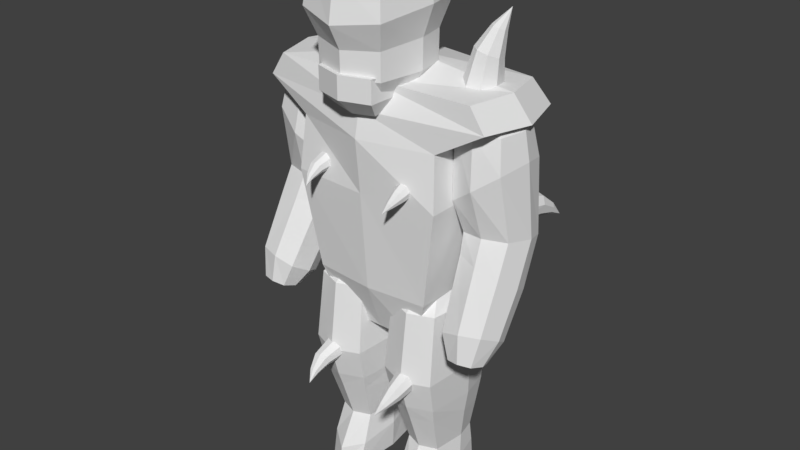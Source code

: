 # Source: belph.blend  (saved by Blender 2.79.0; exported with 4.5.12 LTS)
import bpy
from mathutils import Matrix  # noqa: F401  (used for matrix-valued properties, if any)

bpy.ops.wm.read_factory_settings(use_empty=True)
scene = bpy.context.scene
scene.name = 'Scene'

# ---- collections
col_collection_1 = bpy.data.collections.new('Collection 1'); scene.collection.children.link(col_collection_1)

# ---- materials (node trees are filled in below, after node groups)
mat_belph = bpy.data.materials.new('belph')
mat_belph.alpha_threshold = 0.0
mat_belph.use_transparent_shadow = False
mat_belph.roughness = 0.5

# ---- material node trees

# ---- world
world_world = bpy.data.worlds.new('World'); scene.world = world_world
world_world.color = (0.05088, 0.05088, 0.05088)
world_world.use_sun_shadow = False
world_world.sun_shadow_jitter_overblur = 0.0
world_world.cycles.sampling_method = 'MANUAL'

# ---- meshes
me_body = bpy.data.meshes.new('Body')
me_body.from_pydata([(-0.1613, -0.14, -0.2835), (-0.3888, -0.1808, 0.6568), (-0.1613, 0.14, -0.2835), (-0.3888, 0.1522, 0.6568), (0.1613, -0.14, -0.2835), (0.3888, -0.1808, 0.6568), (0.1613, 0.14, -0.2835), (0.3888, 0.1522, 0.6568), (-0.2742, -0.2, 0.4725), (-0.2742, 0.2, 0.4725), (0.2742, 0.2, 0.4725), (0.2742, -0.2, 0.4725), (-0.4449, -0.1808, 0.5717), (-0.4449, 0.1793, 0.5717), (0.4449, 0.1793, 0.5717), (0.4449, -0.1808, 0.5717), (0.0, 0.18, -0.2835), (0.0, 0.2, 0.6615), (0.0, -0.14, -0.2835), (0.0, -0.2, 0.6615), (0.0, -0.26, 0.4725), (0.0, 0.24, 0.4725), (0.0, -0.24, 0.567), (0.0, 0.23, 0.567), (-0.2301, 0.1907, -0.09452), (0.2301, 0.1907, -0.09452), (0.2301, -0.1907, -0.09452), (-0.2301, -0.1907, -0.09452), (0.0, 0.2307, -0.09593), (0.0, -0.2107, -0.09593), (-0.289, -0.22, 0.2741), (-0.289, 0.22, 0.2741), (0.289, 0.22, 0.2741), (0.289, -0.22, 0.2741), (0.0, 0.26, 0.2735), (0.0, -0.24, 0.2735), (0.0, 0.0, -0.3118), (-0.1613, 0.0, -0.2835), (-0.432, -0.015, 0.6615), (0.1613, 0.0, -0.2835), (0.432, -0.015, 0.6615), (0.2742, 0.0, 0.4725), (-0.2742, 0.0, 0.4725), (0.4943, 0.0, 0.567), (-0.4943, 0.0, 0.567), (0.0, 0.0, 0.7088), (-0.2301, 0.0, -0.09452), (0.2301, 0.0, -0.09452), (-0.289, 0.0, 0.2741), (0.289, 0.0, 0.2741), (0.2069, -0.1839, 0.3482), (0.2001, -0.2635, 0.3258), (0.1796, -0.1739, 0.3067), (0.1812, -0.2472, 0.3001), (0.1665, -0.1937, 0.3755), (0.1718, -0.2704, 0.3449), (0.1391, -0.1838, 0.334), (0.1528, -0.2541, 0.3192), (0.1535, -0.1767, 0.3114), (0.1629, -0.2472, 0.3042), (0.1925, -0.1909, 0.3707), (0.19, -0.2704, 0.3409), (0.2019, -0.1768, 0.3216), (0.1967, -0.2539, 0.3089), (0.1441, -0.1909, 0.3606), (0.1562, -0.2637, 0.3362), (0.1643, -0.3232, 0.2819), (0.1828, -0.2934, 0.2962), (0.1746, -0.2899, 0.2916), (0.165, -0.2899, 0.2937), (0.1596, -0.2935, 0.3017), (0.1614, -0.2986, 0.3106), (0.1696, -0.3021, 0.3153), (0.1793, -0.3021, 0.3131), (0.1846, -0.2984, 0.3052), (0.24, -0.0392, 0.6285), (0.2847, -0.02616, 0.7819), (0.2654, 0.0679, 0.6238), (0.2987, 0.04625, 0.76), (0.3349, -0.0679, 0.6109), (0.3511, -0.04625, 0.7696), (0.3604, 0.0392, 0.6062), (0.3652, 0.02616, 0.7477), (0.3183, 0.0765, 0.614), (0.335, 0.05173, 0.7492), (0.282, -0.0765, 0.6207), (0.3149, -0.05173, 0.7804), (0.2324, 0.0205, 0.6299), (0.2775, 0.01435, 0.7736), (0.368, -0.0205, 0.6048), (0.3724, -0.01435, 0.756), (0.3623, 0.06015, 0.8996), (0.3186, 0.03174, 0.8458), (0.3298, 0.0486, 0.8386), (0.349, 0.05149, 0.8329), (0.3649, 0.03798, 0.8321), (0.3688, 0.01657, 0.8365), (0.3575, -0.00029, 0.8437), (0.3384, -0.003183, 0.8494), (0.3224, 0.01033, 0.8502), (-0.2069, -0.1839, 0.3482), (-0.2001, -0.2635, 0.3258), (-0.1796, -0.1739, 0.3067), (-0.1812, -0.2472, 0.3001), (-0.1665, -0.1937, 0.3755), (-0.1718, -0.2704, 0.3449), (-0.1391, -0.1838, 0.334), (-0.1528, -0.2541, 0.3192), (-0.1535, -0.1767, 0.3114), (-0.1629, -0.2472, 0.3042), (-0.1925, -0.1909, 0.3707), (-0.19, -0.2704, 0.3409), (-0.2019, -0.1768, 0.3216), (-0.1967, -0.2539, 0.3089), (-0.1441, -0.1909, 0.3606), (-0.1562, -0.2637, 0.3362), (-0.1643, -0.3232, 0.2819), (-0.1828, -0.2934, 0.2962), (-0.1746, -0.2899, 0.2916), (-0.165, -0.2899, 0.2937), (-0.1596, -0.2935, 0.3017), (-0.1614, -0.2986, 0.3106), (-0.1696, -0.3021, 0.3153), (-0.1793, -0.3021, 0.3131), (-0.1846, -0.2984, 0.3052), (-0.24, -0.0392, 0.6285), (-0.2847, -0.02616, 0.7819), (-0.2654, 0.0679, 0.6238), (-0.2987, 0.04625, 0.76), (-0.3349, -0.0679, 0.6109), (-0.3511, -0.04625, 0.7696), (-0.3604, 0.0392, 0.6062), (-0.3652, 0.02616, 0.7477), (-0.3183, 0.0765, 0.614), (-0.335, 0.05173, 0.7492), (-0.282, -0.0765, 0.6207), (-0.3149, -0.05173, 0.7804), (-0.2324, 0.0205, 0.6299), (-0.2775, 0.01435, 0.7736), (-0.368, -0.0205, 0.6048), (-0.3724, -0.01435, 0.756), (-0.3623, 0.06015, 0.8996), (-0.3186, 0.03174, 0.8458), (-0.3298, 0.0486, 0.8386), (-0.349, 0.05149, 0.8329), (-0.3649, 0.03798, 0.8321), (-0.3688, 0.01657, 0.8365), (-0.3575, -0.00029, 0.8437), (-0.3384, -0.003183, 0.8494), (-0.3224, 0.01033, 0.8502)], [], [(44, 38, 3, 13), (23, 17, 7, 14), (43, 40, 5, 15), (22, 19, 1, 12), (4, 18, 36), (45, 38, 1, 19), (35, 20, 8, 30), (49, 41, 11, 33), (34, 21, 10, 32), (48, 42, 9, 31), (20, 22, 12, 8), (41, 43, 15, 11), (21, 23, 14, 10), (42, 44, 13, 9), (9, 13, 23, 21), (11, 15, 22, 20), (31, 9, 21, 34), (33, 11, 20, 35), (40, 45, 19, 5), (6, 39, 4, 36), (15, 5, 19, 22), (13, 3, 17, 23), (4, 26, 29, 18), (2, 24, 28, 16), (37, 46, 24, 2), (16, 28, 25, 6), (39, 47, 26, 4), (18, 29, 27, 0), (26, 33, 35, 29), (24, 31, 34, 28), (46, 48, 31, 24), (28, 34, 32, 25), (47, 49, 33, 26), (29, 35, 30, 27), (18, 0, 36), (16, 6, 36), (2, 16, 36), (0, 37, 2, 36), (25, 32, 49, 47), (27, 30, 48, 46), (6, 25, 47, 39), (0, 27, 46, 37), (7, 17, 45, 40), (8, 12, 44, 42), (10, 14, 43, 41), (30, 8, 42, 48), (32, 10, 41, 49), (17, 3, 38, 45), (14, 7, 40, 43), (12, 1, 38, 44), (62, 63, 53, 52), (58, 59, 57, 56), (64, 65, 55, 54), (60, 61, 51, 50), (53, 63, 67, 68), (59, 53, 68, 69), (54, 55, 61, 60), (52, 53, 59, 58), (61, 55, 72, 73), (55, 65, 71, 72), (56, 57, 65, 64), (50, 51, 63, 62), (67, 74, 66), (68, 67, 66), (72, 71, 66), (69, 68, 66), (65, 57, 70, 71), (51, 61, 73, 74), (63, 51, 74, 67), (57, 59, 69, 70), (73, 72, 66), (74, 73, 66), (70, 69, 66), (71, 70, 66), (87, 88, 78, 77), (83, 84, 82, 81), (89, 90, 80, 79), (85, 86, 76, 75), (78, 88, 92, 93), (84, 78, 93, 94), (79, 80, 86, 85), (77, 78, 84, 83), (86, 80, 97, 98), (80, 90, 96, 97), (81, 82, 90, 89), (75, 76, 88, 87), (92, 99, 91), (93, 92, 91), (97, 96, 91), (94, 93, 91), (90, 82, 95, 96), (76, 86, 98, 99), (88, 76, 99, 92), (82, 84, 94, 95), (98, 97, 91), (99, 98, 91), (95, 94, 91), (96, 95, 91), (112, 102, 103, 113), (108, 106, 107, 109), (114, 104, 105, 115), (110, 100, 101, 111), (103, 118, 117, 113), (109, 119, 118, 103), (104, 110, 111, 105), (102, 108, 109, 103), (111, 123, 122, 105), (105, 122, 121, 115), (106, 114, 115, 107), (100, 112, 113, 101), (117, 116, 124), (118, 116, 117), (122, 116, 121), (119, 116, 118), (115, 121, 120, 107), (101, 124, 123, 111), (113, 117, 124, 101), (107, 120, 119, 109), (123, 116, 122), (124, 116, 123), (120, 116, 119), (121, 116, 120), (137, 127, 128, 138), (133, 131, 132, 134), (139, 129, 130, 140), (135, 125, 126, 136), (128, 143, 142, 138), (134, 144, 143, 128), (129, 135, 136, 130), (127, 133, 134, 128), (136, 148, 147, 130), (130, 147, 146, 140), (131, 139, 140, 132), (125, 137, 138, 126), (142, 141, 149), (143, 141, 142), (147, 141, 146), (144, 141, 143), (140, 146, 145, 132), (126, 149, 148, 136), (138, 142, 149, 126), (132, 145, 144, 134), (148, 141, 147), (149, 141, 148), (145, 141, 144), (146, 141, 145)])
_uv = me_body.uv_layers.new(name='UVMap')
_uv.uv.foreach_set('vector', [0.004532, 0.4709, 0.04069, 0.467, 0.0497, 0.5175, 0.01671, 0.5264, 0.4585, 0.2767, 0.4585, 0.3079, 0.3283, 0.309, 0.31, 0.2805, 0.3581, 0.4827, 0.3223, 0.4764, 0.3133, 0.4261, 0.3476, 0.4254, 0.1528, 0.3734, 0.1523, 0.4054, 0.02301, 0.4017, 0.004532, 0.3747, 0.2104, 0.1022, 0.1566, 0.1015, 0.1572, 0.059, 0.1814, 0.4759, 0.04069, 0.467, 0.05305, 0.4174, 0.1834, 0.4144, 0.1541, 0.2811, 0.1532, 0.3434, 0.06159, 0.3433, 0.05784, 0.28, 0.5734, 0.5965, 0.5734, 0.6595, 0.5136, 0.6593, 0.5077, 0.5964, 0.4585, 0.1842, 0.4585, 0.2469, 0.3668, 0.2481, 0.3622, 0.1847, 0.4329, 0.5965, 0.4329, 0.6595, 0.3731, 0.6593, 0.3672, 0.5964, 0.1532, 0.3434, 0.1528, 0.3734, 0.004532, 0.3747, 0.06159, 0.3433, 0.5734, 0.6595, 0.5734, 0.7385, 0.519, 0.724, 0.5136, 0.6593, 0.4585, 0.2469, 0.4585, 0.2767, 0.31, 0.2805, 0.3668, 0.2481, 0.4329, 0.6595, 0.4329, 0.7385, 0.379, 0.724, 0.3731, 0.6593, 0.5501, 0.2481, 0.6069, 0.2805, 0.4585, 0.2767, 0.4585, 0.2469, 0.2448, 0.3459, 0.3009, 0.3789, 0.1528, 0.3734, 0.1532, 0.3434, 0.5547, 0.1847, 0.5501, 0.2481, 0.4585, 0.2469, 0.4585, 0.1842, 0.2503, 0.2827, 0.2448, 0.3459, 0.1532, 0.3434, 0.1541, 0.2811, 0.3223, 0.4764, 0.1814, 0.4759, 0.1834, 0.4144, 0.3133, 0.4261, 0.2119, 0.01762, 0.2114, 0.0599, 0.2104, 0.1022, 0.1572, 0.059, 0.3009, 0.3789, 0.2817, 0.4054, 0.1523, 0.4054, 0.1528, 0.3734, 0.6069, 0.2805, 0.5887, 0.309, 0.4585, 0.3079, 0.4585, 0.2767, 0.2104, 0.1022, 0.2324, 0.1648, 0.1557, 0.1643, 0.1566, 0.1015, 0.5138, 0.004532, 0.5358, 0.06729, 0.4585, 0.06829, 0.4585, 0.00715, 0.4329, 0.4144, 0.4329, 0.4784, 0.376, 0.4784, 0.3911, 0.4144, 0.4585, 0.00715, 0.4585, 0.06829, 0.3811, 0.06729, 0.4031, 0.004532, 0.5734, 0.4144, 0.5734, 0.4784, 0.5165, 0.4784, 0.5316, 0.4144, 0.1566, 0.1015, 0.1557, 0.1643, 0.07903, 0.1626, 0.1028, 0.1007, 0.2324, 0.1648, 0.2503, 0.2827, 0.1541, 0.2811, 0.1557, 0.1643, 0.5358, 0.06729, 0.5547, 0.1847, 0.4585, 0.1842, 0.4585, 0.06829, 0.4329, 0.4784, 0.4329, 0.5965, 0.3672, 0.5964, 0.376, 0.4784, 0.4585, 0.06829, 0.4585, 0.1842, 0.3622, 0.1847, 0.3811, 0.06729, 0.5734, 0.4784, 0.5734, 0.5965, 0.5077, 0.5964, 0.5165, 0.4784, 0.1557, 0.1643, 0.1541, 0.2811, 0.05784, 0.28, 0.07903, 0.1626, 0.1566, 0.1015, 0.1028, 0.1007, 0.1572, 0.059, 0.158, 0.004532, 0.2119, 0.01762, 0.1572, 0.059, 0.1038, 0.01609, 0.158, 0.004532, 0.1572, 0.059, 0.1028, 0.1007, 0.103, 0.05837, 0.1038, 0.01609, 0.1572, 0.059, 0.6304, 0.4784, 0.6391, 0.5964, 0.5734, 0.5965, 0.5734, 0.4784, 0.4899, 0.4784, 0.4986, 0.5964, 0.4329, 0.5965, 0.4329, 0.4784, 0.6152, 0.4144, 0.6304, 0.4784, 0.5734, 0.4784, 0.5734, 0.4144, 0.4747, 0.4144, 0.4899, 0.4784, 0.4329, 0.4784, 0.4329, 0.4144, 0.31, 0.5262, 0.1793, 0.5375, 0.1814, 0.4759, 0.3223, 0.4764, 0.4927, 0.6593, 0.4873, 0.724, 0.4329, 0.7385, 0.4329, 0.6595, 0.6332, 0.6593, 0.6274, 0.724, 0.5734, 0.7385, 0.5734, 0.6595, 0.4986, 0.5964, 0.4927, 0.6593, 0.4329, 0.6595, 0.4329, 0.5965, 0.6391, 0.5964, 0.6332, 0.6593, 0.5734, 0.6595, 0.5734, 0.5965, 0.1793, 0.5375, 0.0497, 0.5175, 0.04069, 0.467, 0.1814, 0.4759, 0.3423, 0.5373, 0.31, 0.5262, 0.3223, 0.4764, 0.3581, 0.4827, 0.01884, 0.4144, 0.05305, 0.4174, 0.04069, 0.467, 0.004532, 0.4709, 0.8229, 0.3824, 0.8004, 0.3769, 0.8026, 0.3711, 0.8246, 0.3737, 0.8636, 0.4019, 0.8638, 0.3802, 0.87, 0.3794, 0.8725, 0.4013, 0.8812, 0.3997, 0.8757, 0.3772, 0.8808, 0.3741, 0.8899, 0.3969, 0.8162, 0.3995, 0.7936, 0.3868, 0.7973, 0.382, 0.8201, 0.3911, 0.8026, 0.3711, 0.8004, 0.3769, 0.7889, 0.3713, 0.7897, 0.3682, 0.8034, 0.365, 0.8026, 0.3711, 0.7897, 0.3682, 0.79, 0.3649, 0.8899, 0.3969, 0.8808, 0.3741, 0.8856, 0.3704, 0.8983, 0.393, 0.8246, 0.3737, 0.8026, 0.3711, 0.8034, 0.365, 0.8251, 0.3647, 0.8856, 0.3704, 0.8808, 0.3741, 0.8729, 0.364, 0.8752, 0.3616, 0.8808, 0.3741, 0.8757, 0.3772, 0.8701, 0.3656, 0.8729, 0.364, 0.8725, 0.4013, 0.87, 0.3794, 0.8757, 0.3772, 0.8812, 0.3997, 0.8201, 0.3911, 0.7973, 0.382, 0.8004, 0.3769, 0.8229, 0.3824, 0.7889, 0.3713, 0.7873, 0.3741, 0.7791, 0.3647, 0.7897, 0.3682, 0.7889, 0.3713, 0.7791, 0.3647, 0.8729, 0.364, 0.8701, 0.3656, 0.8636, 0.3559, 0.79, 0.3649, 0.7897, 0.3682, 0.7791, 0.3647, 0.8757, 0.3772, 0.87, 0.3794, 0.867, 0.3665, 0.8701, 0.3656, 0.7973, 0.382, 0.7936, 0.3868, 0.7848, 0.3764, 0.7873, 0.3741, 0.8004, 0.3769, 0.7973, 0.382, 0.7873, 0.3741, 0.7889, 0.3713, 0.87, 0.3794, 0.8638, 0.3802, 0.8637, 0.3668, 0.867, 0.3665, 0.8752, 0.3616, 0.8729, 0.364, 0.8636, 0.3559, 0.7873, 0.3741, 0.7848, 0.3764, 0.7791, 0.3647, 0.867, 0.3665, 0.8637, 0.3668, 0.8636, 0.3559, 0.8701, 0.3656, 0.867, 0.3665, 0.8636, 0.3559, 0.4069, 0.3528, 0.4528, 0.3642, 0.4484, 0.3759, 0.4036, 0.3707, 0.3567, 0.8368, 0.3562, 0.8811, 0.3436, 0.8827, 0.3385, 0.8379, 0.3206, 0.8411, 0.332, 0.8871, 0.3215, 0.8934, 0.3029, 0.8468, 0.4207, 0.3181, 0.4667, 0.344, 0.4591, 0.3538, 0.4126, 0.3352, 0.4484, 0.3759, 0.4528, 0.3642, 0.4764, 0.3755, 0.4747, 0.3819, 0.4468, 0.3885, 0.4484, 0.3759, 0.4747, 0.3819, 0.4741, 0.3886, 0.3029, 0.8468, 0.3215, 0.8934, 0.3117, 0.901, 0.2859, 0.855, 0.4036, 0.3707, 0.4484, 0.3759, 0.4468, 0.3885, 0.4025, 0.3889, 0.3117, 0.901, 0.3215, 0.8934, 0.3376, 0.914, 0.333, 0.9189, 0.3215, 0.8934, 0.332, 0.8871, 0.3433, 0.9107, 0.3376, 0.914, 0.3385, 0.8379, 0.3436, 0.8827, 0.332, 0.8871, 0.3206, 0.8411, 0.4126, 0.3352, 0.4591, 0.3538, 0.4528, 0.3642, 0.4069, 0.3528, 0.4764, 0.3755, 0.4797, 0.3699, 0.4963, 0.3889, 0.4747, 0.3819, 0.4764, 0.3755, 0.4963, 0.3889, 0.3376, 0.914, 0.3433, 0.9107, 0.3567, 0.9306, 0.4741, 0.3886, 0.4747, 0.3819, 0.4963, 0.3889, 0.332, 0.8871, 0.3436, 0.8827, 0.3496, 0.909, 0.3433, 0.9107, 0.4591, 0.3538, 0.4667, 0.344, 0.4846, 0.3652, 0.4797, 0.3699, 0.4528, 0.3642, 0.4591, 0.3538, 0.4797, 0.3699, 0.4764, 0.3755, 0.3436, 0.8827, 0.3562, 0.8811, 0.3564, 0.9084, 0.3496, 0.909, 0.333, 0.9189, 0.3376, 0.914, 0.3567, 0.9306, 0.4797, 0.3699, 0.4846, 0.3652, 0.4963, 0.3889, 0.3496, 0.909, 0.3564, 0.9084, 0.3567, 0.9306, 0.3433, 0.9107, 0.3496, 0.909, 0.3567, 0.9306, 0.8229, 0.3824, 0.8246, 0.3737, 0.8026, 0.3711, 0.8004, 0.3769, 0.8636, 0.4019, 0.8725, 0.4013, 0.87, 0.3794, 0.8638, 0.3802, 0.8812, 0.3997, 0.8899, 0.3969, 0.8808, 0.3741, 0.8757, 0.3772, 0.8162, 0.3995, 0.8201, 0.3911, 0.7973, 0.382, 0.7936, 0.3868, 0.8026, 0.3711, 0.7897, 0.3682, 0.7889, 0.3713, 0.8004, 0.3769, 0.8034, 0.365, 0.79, 0.3649, 0.7897, 0.3682, 0.8026, 0.3711, 0.8899, 0.3969, 0.8983, 0.393, 0.8856, 0.3704, 0.8808, 0.3741, 0.8246, 0.3737, 0.8251, 0.3647, 0.8034, 0.365, 0.8026, 0.3711, 0.8856, 0.3704, 0.8752, 0.3616, 0.8729, 0.364, 0.8808, 0.3741, 0.8808, 0.3741, 0.8729, 0.364, 0.8701, 0.3656, 0.8757, 0.3772, 0.8725, 0.4013, 0.8812, 0.3997, 0.8757, 0.3772, 0.87, 0.3794, 0.8201, 0.3911, 0.8229, 0.3824, 0.8004, 0.3769, 0.7973, 0.382, 0.7889, 0.3713, 0.7791, 0.3647, 0.7873, 0.3741, 0.7897, 0.3682, 0.7791, 0.3647, 0.7889, 0.3713, 0.8729, 0.364, 0.8636, 0.3559, 0.8701, 0.3656, 0.79, 0.3649, 0.7791, 0.3647, 0.7897, 0.3682, 0.8757, 0.3772, 0.8701, 0.3656, 0.867, 0.3665, 0.87, 0.3794, 0.7973, 0.382, 0.7873, 0.3741, 0.7848, 0.3764, 0.7936, 0.3868, 0.8004, 0.3769, 0.7889, 0.3713, 0.7873, 0.3741, 0.7973, 0.382, 0.87, 0.3794, 0.867, 0.3665, 0.8637, 0.3668, 0.8638, 0.3802, 0.8752, 0.3616, 0.8636, 0.3559, 0.8729, 0.364, 0.7873, 0.3741, 0.7791, 0.3647, 0.7848, 0.3764, 0.867, 0.3665, 0.8636, 0.3559, 0.8637, 0.3668, 0.8701, 0.3656, 0.8636, 0.3559, 0.867, 0.3665, 0.4069, 0.3528, 0.4036, 0.3707, 0.4484, 0.3759, 0.4528, 0.3642, 0.3567, 0.8368, 0.3385, 0.8379, 0.3436, 0.8827, 0.3562, 0.8811, 0.3206, 0.8411, 0.3029, 0.8468, 0.3215, 0.8934, 0.332, 0.8871, 0.4207, 0.3181, 0.4126, 0.3352, 0.4591, 0.3538, 0.4667, 0.344, 0.4484, 0.3759, 0.4747, 0.3819, 0.4764, 0.3755, 0.4528, 0.3642, 0.4468, 0.3885, 0.4741, 0.3886, 0.4747, 0.3819, 0.4484, 0.3759, 0.3029, 0.8468, 0.2859, 0.855, 0.3117, 0.901, 0.3215, 0.8934, 0.4036, 0.3707, 0.4025, 0.3889, 0.4468, 0.3885, 0.4484, 0.3759, 0.3117, 0.901, 0.333, 0.9189, 0.3376, 0.914, 0.3215, 0.8934, 0.3215, 0.8934, 0.3376, 0.914, 0.3433, 0.9107, 0.332, 0.8871, 0.3385, 0.8379, 0.3206, 0.8411, 0.332, 0.8871, 0.3436, 0.8827, 0.4126, 0.3352, 0.4069, 0.3528, 0.4528, 0.3642, 0.4591, 0.3538, 0.4764, 0.3755, 0.4963, 0.3889, 0.4797, 0.3699, 0.4747, 0.3819, 0.4963, 0.3889, 0.4764, 0.3755, 0.3376, 0.914, 0.3567, 0.9306, 0.3433, 0.9107, 0.4741, 0.3886, 0.4963, 0.3889, 0.4747, 0.3819, 0.332, 0.8871, 0.3433, 0.9107, 0.3496, 0.909, 0.3436, 0.8827, 0.4591, 0.3538, 0.4797, 0.3699, 0.4846, 0.3652, 0.4667, 0.344, 0.4528, 0.3642, 0.4764, 0.3755, 0.4797, 0.3699, 0.4591, 0.3538, 0.3436, 0.8827, 0.3496, 0.909, 0.3564, 0.9084, 0.3562, 0.8811, 0.333, 0.9189, 0.3567, 0.9306, 0.3376, 0.914, 0.4797, 0.3699, 0.4963, 0.3889, 0.4846, 0.3652, 0.3496, 0.909, 0.3567, 0.9306, 0.3564, 0.9084, 0.3433, 0.9107, 0.3567, 0.9306, 0.3496, 0.909])
me_body.materials.append(mat_belph)
me_body.use_remesh_preserve_volume = False
me_body.use_remesh_preserve_attributes = False
me_body.use_mirror_vertex_groups = False
me_body.update()
me_armrightupper = bpy.data.meshes.new('ArmRightUpper')
me_armrightupper.from_pydata([(0.05304, -0.05913, 0.04635), (0.05304, 0.03613, 0.04635), (-0.04457, -0.05913, 0.05532), (-0.04457, 0.03613, 0.05532), (0.004236, 0.06334, 0.05084), (0.004236, -0.07274, 0.05084), (0.06524, -0.004698, 0.04523), (-0.05677, -0.004698, 0.05644), (0.006777, 4.417e-11, 0.08134), (0.08616, -0.101, -0.0407), (0.08616, 0.07243, -0.0407), (-0.09158, 0.07243, -0.02437), (-0.09158, -0.101, -0.02437), (-0.002711, -0.1258, -0.03253), (-0.002711, 0.122, -0.03253), (-0.1138, -0.001905, -0.02233), (0.1084, -0.001905, -0.04274), (0.0533, 0.09123, -0.4292), (-0.1235, 0.09123, -0.413), (-0.1208, -0.07797, -0.3813), (-0.03207, -0.1021, -0.3849), (-0.03584, 0.1396, -0.4302), (-0.1444, 0.01871, -0.3974), (0.07653, 0.01871, -0.4177), (0.05594, -0.07797, -0.3975), (0.07027, -0.1225, -0.2729), (0.07027, 0.09104, -0.2729), (-0.1096, 0.09104, -0.1406), (-0.1096, -0.1225, -0.1406), (-0.01969, -0.153, -0.2068), (-0.01969, 0.152, -0.2068), (-0.1321, -0.0004739, -0.1241), (0.09276, -0.0004738, -0.2894), (-0.03396, 0.01871, -0.4381), (0.02161, 0.0755, -0.3155), (-0.01495, 0.2044, -0.3472), (0.0007941, 0.05626, -0.3964), (-0.02646, 0.1755, -0.3993), (-0.05606, 0.06459, -0.2912), (-0.06932, 0.1968, -0.3302), (-0.07687, 0.04536, -0.372), (-0.08082, 0.1678, -0.3822), (-0.0425, 0.04669, -0.4015), (-0.0561, 0.1654, -0.4019), (-0.01277, 0.07416, -0.286), (-0.03967, 0.2068, -0.3276), (0.02784, 0.06822, -0.3612), (-0.009055, 0.1916, -0.3769), (-0.08311, 0.05263, -0.3264), (-0.08672, 0.1807, -0.3525), (-0.07846, 0.2925, -0.4297), (-0.0427, 0.2507, -0.4004), (-0.0519, 0.2422, -0.4122), (-0.06757, 0.2369, -0.4136), (-0.08063, 0.2382, -0.4032), (-0.08375, 0.2449, -0.3875), (-0.07455, 0.2535, -0.3757), (-0.05888, 0.2588, -0.3743), (-0.04582, 0.2575, -0.3847)], [], [(16, 10, 1, 6), (14, 11, 3, 4), (15, 12, 2, 7), (13, 9, 0, 5), (8, 5, 0, 6), (7, 2, 5, 8), (12, 13, 5, 2), (10, 14, 4, 1), (3, 7, 8, 4), (4, 8, 6, 1), (11, 15, 7, 3), (9, 16, 6, 0), (25, 32, 16, 9), (27, 31, 15, 11), (26, 30, 14, 10), (28, 29, 13, 12), (29, 25, 9, 13), (31, 28, 12, 15), (30, 27, 11, 14), (32, 26, 10, 16), (23, 17, 26, 32), (21, 18, 27, 30), (22, 19, 28, 31), (20, 24, 25, 29), (19, 20, 29, 28), (17, 21, 30, 26), (18, 22, 31, 27), (24, 23, 32, 25), (22, 33, 20, 19), (21, 33, 22, 18), (17, 23, 33, 21), (20, 33, 23, 24), (46, 36, 37, 47), (42, 40, 41, 43), (48, 38, 39, 49), (44, 34, 35, 45), (37, 52, 51, 47), (43, 53, 52, 37), (38, 44, 45, 39), (36, 42, 43, 37), (45, 57, 56, 39), (39, 56, 55, 49), (40, 48, 49, 41), (34, 46, 47, 35), (51, 50, 58), (52, 50, 51), (56, 50, 55), (53, 50, 52), (49, 55, 54, 41), (35, 58, 57, 45), (47, 51, 58, 35), (41, 54, 53, 43), (57, 50, 56), (58, 50, 57), (54, 50, 53), (55, 50, 54)])
_uv = me_armrightupper.uv_layers.new(name='UVMap')
_uv.uv.foreach_set('vector', [0.7409, 0.2215, 0.7152, 0.2075, 0.6972, 0.2426, 0.7116, 0.2527, 0.681, 0.1959, 0.6449, 0.1925, 0.6474, 0.232, 0.6726, 0.2353, 0.1399, 0.6996, 0.1102, 0.6796, 0.09667, 0.7062, 0.1062, 0.7225, 0.08286, 0.6758, 0.05557, 0.6769, 0.06609, 0.7048, 0.08151, 0.703, 0.08048, 0.7252, 0.08151, 0.703, 0.06609, 0.7048, 0.05491, 0.7203, 0.1062, 0.7225, 0.09667, 0.7062, 0.08151, 0.703, 0.08048, 0.7252, 0.1102, 0.6796, 0.08286, 0.6758, 0.08151, 0.703, 0.09667, 0.7062, 0.7152, 0.2075, 0.681, 0.1959, 0.6726, 0.2353, 0.6972, 0.2426, 0.1012, 0.739, 0.1062, 0.7225, 0.08048, 0.7252, 0.07943, 0.7495, 0.07943, 0.7495, 0.08048, 0.7252, 0.05491, 0.7203, 0.05853, 0.7372, 0.6449, 0.1925, 0.616, 0.1954, 0.6303, 0.2354, 0.6474, 0.232, 0.05557, 0.6769, 0.02244, 0.6936, 0.05491, 0.7203, 0.06609, 0.7048, 0.04922, 0.6062, 0.006632, 0.6003, 0.02244, 0.6936, 0.05557, 0.6769, 0.6514, 0.1508, 0.616, 0.1506, 0.616, 0.1954, 0.6449, 0.1925, 0.7358, 0.13, 0.6941, 0.1411, 0.681, 0.1959, 0.7152, 0.2075, 0.1153, 0.6438, 0.0836, 0.6243, 0.08286, 0.6758, 0.1102, 0.6796, 0.0836, 0.6243, 0.04922, 0.6062, 0.05557, 0.6769, 0.08286, 0.6758, 0.1598, 0.6582, 0.1153, 0.6438, 0.1102, 0.6796, 0.1399, 0.6996, 0.6941, 0.1411, 0.6514, 0.1508, 0.6449, 0.1925, 0.681, 0.1959, 0.7701, 0.1267, 0.7358, 0.13, 0.7152, 0.2075, 0.7409, 0.2215, 0.7569, 0.07157, 0.7303, 0.08347, 0.7358, 0.13, 0.7701, 0.1267, 0.7073, 0.08574, 0.6841, 0.07712, 0.6514, 0.1508, 0.6941, 0.1411, 0.1615, 0.5466, 0.1234, 0.5555, 0.1153, 0.6438, 0.1598, 0.6582, 0.08357, 0.5574, 0.04256, 0.5573, 0.04922, 0.6062, 0.0836, 0.6243, 0.1234, 0.5555, 0.08357, 0.5574, 0.0836, 0.6243, 0.1153, 0.6438, 0.7303, 0.08347, 0.7073, 0.08574, 0.6941, 0.1411, 0.7358, 0.13, 0.6841, 0.07712, 0.6637, 0.05728, 0.616, 0.1506, 0.6514, 0.1508, 0.04256, 0.5573, 0.004532, 0.5466, 0.006632, 0.6003, 0.04922, 0.6062, 0.6637, 0.05728, 0.7123, 0.05471, 0.7188, 0.004532, 0.6738, 0.0129, 0.7073, 0.08574, 0.7123, 0.05471, 0.6637, 0.05728, 0.6841, 0.07712, 0.7303, 0.08347, 0.7569, 0.07157, 0.7123, 0.05471, 0.7073, 0.08574, 0.7188, 0.004532, 0.7123, 0.05471, 0.7569, 0.07157, 0.76, 0.02549, 0.8675, 0.314, 0.8645, 0.3303, 0.9053, 0.335, 0.9093, 0.3244, 0.8636, 0.209, 0.8645, 0.2255, 0.9053, 0.2209, 0.9038, 0.2094, 0.8675, 0.2418, 0.8727, 0.2579, 0.915, 0.241, 0.9093, 0.2315, 0.8801, 0.2824, 0.8727, 0.298, 0.915, 0.3149, 0.9219, 0.306, 0.9053, 0.335, 0.9292, 0.3404, 0.9308, 0.3347, 0.9093, 0.3244, 0.9038, 0.3464, 0.9287, 0.3465, 0.9292, 0.3404, 0.9053, 0.335, 0.8727, 0.2579, 0.8801, 0.2734, 0.9219, 0.2499, 0.915, 0.241, 0.8645, 0.3303, 0.8636, 0.3468, 0.9038, 0.3464, 0.9053, 0.335, 0.9219, 0.2499, 0.9382, 0.2305, 0.9337, 0.2263, 0.915, 0.241, 0.915, 0.241, 0.9337, 0.2263, 0.9308, 0.2212, 0.9093, 0.2315, 0.8645, 0.2255, 0.8675, 0.2418, 0.9093, 0.2315, 0.9053, 0.2209, 0.8727, 0.298, 0.8675, 0.314, 0.9093, 0.3244, 0.915, 0.3149, 0.9308, 0.3347, 0.9488, 0.3468, 0.9337, 0.3295, 0.9292, 0.3404, 0.9488, 0.3468, 0.9308, 0.3347, 0.9337, 0.2263, 0.9488, 0.209, 0.9308, 0.2212, 0.9287, 0.3465, 0.9488, 0.3468, 0.9292, 0.3404, 0.9093, 0.2315, 0.9308, 0.2212, 0.9292, 0.2154, 0.9053, 0.2209, 0.915, 0.3149, 0.9337, 0.3295, 0.9382, 0.3253, 0.9219, 0.306, 0.9093, 0.3244, 0.9308, 0.3347, 0.9337, 0.3295, 0.915, 0.3149, 0.9053, 0.2209, 0.9292, 0.2154, 0.9287, 0.2093, 0.9038, 0.2094, 0.9382, 0.2305, 0.9488, 0.209, 0.9337, 0.2263, 0.9337, 0.3295, 0.9488, 0.3468, 0.9382, 0.3253, 0.9292, 0.2154, 0.9488, 0.209, 0.9287, 0.2093, 0.9308, 0.2212, 0.9488, 0.209, 0.9292, 0.2154])
me_armrightupper.materials.append(mat_belph)
me_armrightupper.use_remesh_preserve_volume = False
me_armrightupper.use_remesh_preserve_attributes = False
me_armrightupper.use_mirror_vertex_groups = False
me_armrightupper.update()
me_armrightlower = bpy.data.meshes.new('ArmRightLower')
me_armrightlower.from_pydata([(0.04928, -0.2332, -0.2851), (0.04359, -0.1075, -0.3534), (-0.09766, -0.2242, -0.2567), (-0.1034, -0.09846, -0.3251), (-0.03151, -0.06706, -0.3588), (-0.02338, -0.2466, -0.2612), (0.06439, -0.1625, -0.3277), (-0.1193, -0.1512, -0.2922), (0.0857, 0.09123, -0.021), (-0.09107, 0.09123, -0.004757), (-0.08843, -0.07797, 0.02694), (0.00033, -0.1021, 0.02335), (-0.003443, 0.1396, -0.02193), (-0.112, 0.01871, 0.01086), (0.1089, 0.01871, -0.009441), (0.08834, -0.07797, 0.0107), (0.07128, 0.03893, -0.1364), (-0.1002, 0.007692, -0.1719), (-0.09357, -0.1386, -0.09239), (-0.006885, -0.1439, -0.06325), (-0.01635, 0.06512, -0.1769), (-0.1188, -0.05893, -0.1423), (0.09556, -0.01988, -0.09782), (0.07791, -0.1074, -0.05682), (0.02505, -0.197, -0.3881), (0.01448, -0.2464, -0.3711), (-0.03501, -0.1352, -0.4034), (0.01246, -0.1599, -0.3992), (-0.09218, -0.1969, -0.3787), (-0.08132, -0.1599, -0.3916), (-0.03213, -0.2587, -0.3634), (-0.07931, -0.2463, -0.3636), (-0.03358, -0.2012, -0.3926), (0.06058, 0.0456, 0.05785), (0.04897, 0.08186, 0.05207), (0.004397, 0.106, 0.05161), (-0.03942, 0.08186, 0.06019), (-0.0499, 0.0456, 0.068), (-0.0381, -0.002742, 0.07604), (0.006283, -0.01483, 0.07425), (0.05029, -0.002742, 0.06792), (0.00534, 0.05351, 0.0817)], [], [(1, 27, 26, 4), (2, 31, 30, 5), (4, 26, 29, 3), (5, 30, 25, 0), (22, 16, 8, 14), (20, 17, 9, 12), (21, 18, 10, 13), (19, 23, 15, 11), (18, 19, 11, 10), (16, 20, 12, 8), (17, 21, 13, 9), (23, 22, 14, 15), (0, 6, 22, 23), (3, 7, 21, 17), (1, 4, 20, 16), (2, 5, 19, 18), (5, 0, 23, 19), (7, 2, 18, 21), (4, 3, 17, 20), (6, 1, 16, 22), (32, 30, 31, 28), (24, 25, 30, 32), (27, 24, 32, 26), (26, 32, 28, 29), (7, 28, 31, 2), (0, 25, 24, 6), (6, 24, 27, 1), (3, 29, 28, 7), (13, 37, 36, 9), (9, 36, 35, 12), (15, 40, 39, 11), (12, 35, 34, 8), (37, 38, 39, 41), (39, 40, 33, 41), (34, 35, 41, 33), (35, 36, 37, 41), (11, 39, 38, 10), (10, 38, 37, 13), (8, 34, 33, 14), (14, 33, 40, 15)])
_uv = me_armrightlower.uv_layers.new(name='UVMap')
_uv.uv.foreach_set('vector', [0.7561, 0.466, 0.7545, 0.4354, 0.7296, 0.434, 0.7235, 0.4654, 0.7431, 0.7387, 0.7303, 0.7121, 0.718, 0.7144, 0.7197, 0.7405, 0.7235, 0.4654, 0.7296, 0.434, 0.7066, 0.4245, 0.6912, 0.4602, 0.7197, 0.7405, 0.718, 0.7144, 0.7054, 0.7137, 0.6969, 0.7374, 0.7685, 0.5753, 0.7419, 0.5594, 0.7248, 0.5947, 0.7443, 0.613, 0.7108, 0.5409, 0.6768, 0.5274, 0.6798, 0.5843, 0.7038, 0.5853, 0.7903, 0.789, 0.7544, 0.7997, 0.7597, 0.8508, 0.7975, 0.8563, 0.7211, 0.8131, 0.6859, 0.8232, 0.6843, 0.8515, 0.7217, 0.8497, 0.7544, 0.7997, 0.7211, 0.8131, 0.7217, 0.8497, 0.7597, 0.8508, 0.7419, 0.5594, 0.7108, 0.5409, 0.7038, 0.5853, 0.7248, 0.5947, 0.6768, 0.5274, 0.6482, 0.5229, 0.6524, 0.5944, 0.6798, 0.5843, 0.6859, 0.8232, 0.6508, 0.8197, 0.6482, 0.8563, 0.6843, 0.8515, 0.6969, 0.7374, 0.6706, 0.7227, 0.6508, 0.8197, 0.6859, 0.8232, 0.6912, 0.4602, 0.6671, 0.4516, 0.6482, 0.5229, 0.6768, 0.5274, 0.7561, 0.466, 0.7235, 0.4654, 0.7108, 0.5409, 0.7419, 0.5594, 0.7431, 0.7387, 0.7197, 0.7405, 0.7211, 0.8131, 0.7544, 0.7997, 0.7197, 0.7405, 0.6969, 0.7374, 0.6859, 0.8232, 0.7211, 0.8131, 0.7683, 0.7238, 0.7431, 0.7387, 0.7544, 0.7997, 0.7903, 0.789, 0.7235, 0.4654, 0.6912, 0.4602, 0.6768, 0.5274, 0.7108, 0.5409, 0.7815, 0.4642, 0.7561, 0.466, 0.7419, 0.5594, 0.7685, 0.5753, 0.7168, 0.6968, 0.718, 0.7144, 0.7303, 0.7121, 0.7397, 0.699, 0.6945, 0.7011, 0.7054, 0.7137, 0.718, 0.7144, 0.7168, 0.6968, 0.6969, 0.6855, 0.6945, 0.7011, 0.7168, 0.6968, 0.716, 0.6737, 0.716, 0.6737, 0.7168, 0.6968, 0.7397, 0.699, 0.736, 0.6838, 0.7683, 0.7238, 0.7397, 0.699, 0.7303, 0.7121, 0.7431, 0.7387, 0.6969, 0.7374, 0.7054, 0.7137, 0.6945, 0.7011, 0.6706, 0.7227, 0.7815, 0.4642, 0.7709, 0.4307, 0.7545, 0.4354, 0.7561, 0.466, 0.6912, 0.4602, 0.7066, 0.4245, 0.6924, 0.4144, 0.6671, 0.4516, 0.6524, 0.5944, 0.6838, 0.6074, 0.6904, 0.601, 0.6798, 0.5843, 0.6798, 0.5843, 0.6904, 0.601, 0.7008, 0.6, 0.7038, 0.5853, 0.7324, 0.6564, 0.7099, 0.627, 0.6951, 0.6283, 0.6877, 0.6646, 0.7038, 0.5853, 0.7008, 0.6, 0.7097, 0.6051, 0.7248, 0.5947, 0.6838, 0.6074, 0.6815, 0.6216, 0.6951, 0.6283, 0.698, 0.6116, 0.6951, 0.6283, 0.7099, 0.627, 0.7131, 0.6133, 0.698, 0.6116, 0.7097, 0.6051, 0.7008, 0.6, 0.698, 0.6116, 0.7131, 0.6133, 0.7008, 0.6, 0.6904, 0.601, 0.6838, 0.6074, 0.698, 0.6116, 0.6877, 0.6646, 0.6951, 0.6283, 0.6815, 0.6216, 0.6482, 0.6409, 0.6482, 0.6409, 0.6815, 0.6216, 0.6838, 0.6074, 0.6524, 0.5944, 0.7248, 0.5947, 0.7097, 0.6051, 0.7131, 0.6133, 0.7443, 0.613, 0.7443, 0.613, 0.7131, 0.6133, 0.7099, 0.627, 0.7324, 0.6564])
me_armrightlower.materials.append(mat_belph)
me_armrightlower.use_remesh_preserve_volume = False
me_armrightlower.use_remesh_preserve_attributes = False
me_armrightlower.use_mirror_vertex_groups = False
me_armrightlower.update()
me_legright = bpy.data.meshes.new('LegRight')
me_legright.from_pydata([(-0.06718, 0.1261, -0.8033), (-0.09331, 0.1261, 1.408e-08), (-0.06718, -0.1619, -0.8033), (-0.09331, -0.1619, 1.408e-08), (0.06718, 0.1261, -0.8033), (0.09331, 0.1261, 1.408e-08), (0.06718, -0.1619, -0.8033), (0.09331, -0.1619, 1.408e-08), (-1.341e-08, -0.1979, -0.8033), (-1.341e-08, -0.1979, 1.408e-08), (-4.023e-08, 0.1621, -0.8033), (-4.023e-08, 0.1621, 1.408e-08), (-0.08398, 0.01409, -0.8033), (-0.1166, 0.01409, 1.408e-08), (0.08398, 0.01409, -0.8033), (0.1166, 0.01409, 1.408e-08), (-2.682e-08, 0.01409, -0.8033), (-0.09331, 0.1261, -0.3873), (-0.09331, -0.1619, -0.3873), (0.09331, -0.1619, -0.3873), (0.09331, 0.1261, -0.3873), (-4.023e-08, 0.1621, -0.3873), (-1.341e-08, -0.1979, -0.3873), (0.1166, 0.01409, -0.3873), (-0.1166, 0.01409, -0.3873), (-0.08398, -0.1447, -0.4487), (0.08398, -0.1447, -0.4487), (0.08398, 0.1106, -0.4841), (-4.023e-08, 0.1425, -0.4885), (-1.341e-08, -0.1766, -0.4442), (0.105, 0.01136, -0.4703), (-0.105, 0.01136, -0.4703), (-0.08398, 0.1106, -0.4841), (-0.1026, 0.1234, -0.2405), (-0.1026, -0.1923, -0.2613), (0.1026, -0.1923, -0.2613), (0.1026, 0.1234, -0.2405), (-4.023e-08, 0.1629, -0.2379), (-1.341e-08, -0.2317, -0.264), (0.1283, 0.0007049, -0.2486), (-0.1283, 0.0007049, -0.2486), (-0.07305, -0.1389, -0.7123), (0.07305, -0.1389, -0.7123), (0.07305, 0.1055, -0.6718), (-4.023e-08, 0.136, -0.6667), (-1.341e-08, -0.1934, -0.7362), (0.09132, 0.01045, -0.6875), (-0.09132, 0.01045, -0.6875), (-0.07305, 0.1055, -0.6718), (-0.06599, 0.1025, -0.5989), (-0.06599, -0.09709, -0.6029), (0.06599, -0.09709, -0.6029), (0.06599, 0.1025, -0.5989), (-4.023e-08, 0.1274, -0.5984), (-1.341e-08, -0.122, -0.6034), (0.08248, 0.02489, -0.6005), (-0.08248, 0.02489, -0.6005), (-0.06998, 0.005504, 0.04637), (-0.05599, -0.09971, 0.05362), (-2.682e-08, -0.1212, 0.0551), (0.05599, -0.09971, 0.05362), (0.06998, 0.005504, 0.04637), (0.05599, 0.07243, 0.04176), (-2.682e-08, 0.09395, 0.04028), (-0.05599, 0.07243, 0.04176), (-2.682e-08, 0.0009608, 0.06903), (-0.0458, -0.1786, -0.2532), (-0.03693, -0.282, -0.2822), (-0.01029, -0.1657, -0.3071), (-0.01235, -0.2609, -0.3156), (0.006751, -0.1914, -0.2177), (-0.0001473, -0.291, -0.2574), (0.04226, -0.1785, -0.2716), (0.02443, -0.2699, -0.2908), (0.0236, -0.1693, -0.3009), (0.01131, -0.2609, -0.3104), (-0.02714, -0.1878, -0.2239), (-0.02381, -0.291, -0.2626), (-0.03931, -0.1694, -0.2877), (-0.03253, -0.2695, -0.3042), (0.03577, -0.1877, -0.2371), (0.02003, -0.2823, -0.2688), (0.009514, -0.3595, -0.3392), (-0.01448, -0.3208, -0.3207), (-0.003822, -0.3163, -0.3267), (0.008682, -0.3162, -0.3239), (0.01562, -0.321, -0.3136), (0.01329, -0.3276, -0.302), (0.002629, -0.3322, -0.2959), (-0.009875, -0.3322, -0.2987), (-0.01681, -0.3274, -0.309)], [], [(40, 34, 3, 13), (38, 35, 7, 9), (39, 36, 5, 15), (37, 33, 1, 11), (16, 10, 4, 14), (11, 63, 62, 5), (5, 62, 61, 15), (12, 0, 10, 16), (36, 37, 11, 5), (34, 38, 9, 3), (2, 12, 16, 8), (13, 57, 64, 1), (15, 61, 60, 7), (8, 16, 14, 6), (35, 39, 15, 7), (33, 40, 13, 1), (32, 31, 24, 17), (26, 30, 23, 19), (25, 29, 22, 18), (27, 28, 21, 20), (28, 32, 17, 21), (30, 27, 20, 23), (29, 26, 19, 22), (31, 25, 18, 24), (56, 50, 25, 31), (54, 51, 26, 29), (55, 52, 27, 30), (53, 49, 32, 28), (52, 53, 28, 27), (50, 54, 29, 25), (51, 55, 30, 26), (49, 56, 31, 32), (17, 24, 40, 33), (19, 23, 39, 35), (18, 22, 38, 34), (20, 21, 37, 36), (21, 17, 33, 37), (23, 20, 36, 39), (22, 19, 35, 38), (24, 18, 34, 40), (0, 12, 47, 48), (6, 14, 46, 42), (2, 8, 45, 41), (4, 10, 44, 43), (10, 0, 48, 44), (14, 4, 43, 46), (8, 6, 42, 45), (12, 2, 41, 47), (48, 47, 56, 49), (42, 46, 55, 51), (41, 45, 54, 50), (43, 44, 53, 52), (44, 48, 49, 53), (46, 43, 52, 55), (45, 42, 51, 54), (47, 41, 50, 56), (65, 63, 64, 57), (61, 62, 63, 65), (60, 61, 65, 59), (59, 65, 57, 58), (9, 59, 58, 3), (3, 58, 57, 13), (1, 64, 63, 11), (7, 60, 59, 9), (78, 68, 69, 79), (74, 72, 73, 75), (80, 70, 71, 81), (76, 66, 67, 77), (69, 84, 83, 79), (75, 85, 84, 69), (70, 76, 77, 71), (68, 74, 75, 69), (77, 89, 88, 71), (71, 88, 87, 81), (72, 80, 81, 73), (66, 78, 79, 67), (83, 82, 90), (84, 82, 83), (88, 82, 87), (85, 82, 84), (81, 87, 86, 73), (67, 90, 89, 77), (79, 83, 90, 67), (73, 86, 85, 75), (89, 82, 88), (90, 82, 89), (86, 82, 85), (87, 82, 86)])
_uv = me_legright.uv_layers.new(name='UVMap')
_uv.uv.foreach_set('vector', [0.2282, 0.7276, 0.1706, 0.7205, 0.1759, 0.8036, 0.2283, 0.8037, 0.8184, 0.1943, 0.7823, 0.197, 0.7945, 0.2777, 0.8239, 0.2697, 0.8448, 0.8519, 0.8068, 0.8541, 0.8066, 0.93, 0.8399, 0.9278, 0.3217, 0.7293, 0.2859, 0.7287, 0.2901, 0.8047, 0.3217, 0.8002, 0.4302, 0.9164, 0.4741, 0.9211, 0.4658, 0.8978, 0.4331, 0.8887, 0.3217, 0.8002, 0.3217, 0.8237, 0.3422, 0.8277, 0.3533, 0.8047, 0.8066, 0.93, 0.8211, 0.9497, 0.8418, 0.9484, 0.8399, 0.9278, 0.4272, 0.9441, 0.4611, 0.9421, 0.4741, 0.9211, 0.4302, 0.9164, 0.3576, 0.7287, 0.3217, 0.7293, 0.3217, 0.8002, 0.3533, 0.8047, 0.8545, 0.1918, 0.8184, 0.1943, 0.8239, 0.2697, 0.854, 0.2734, 0.3756, 0.933, 0.4272, 0.9441, 0.4302, 0.9164, 0.3672, 0.9097, 0.2283, 0.8037, 0.225, 0.8242, 0.2456, 0.8268, 0.2613, 0.808, 0.8399, 0.9278, 0.8418, 0.9484, 0.8735, 0.953, 0.8921, 0.931, 0.3672, 0.9097, 0.4302, 0.9164, 0.4331, 0.8887, 0.3803, 0.8887, 0.9028, 0.8484, 0.8448, 0.8519, 0.8399, 0.9278, 0.8921, 0.931, 0.2659, 0.7322, 0.2282, 0.7276, 0.2283, 0.8037, 0.2613, 0.808, 0.2662, 0.6541, 0.2355, 0.6576, 0.2348, 0.6842, 0.2692, 0.6853, 0.8896, 0.7879, 0.842, 0.7815, 0.841, 0.8081, 0.8944, 0.8079, 0.844, 0.1292, 0.8141, 0.1352, 0.8155, 0.1548, 0.8486, 0.1496, 0.3517, 0.6507, 0.3217, 0.6504, 0.3217, 0.6828, 0.3543, 0.6822, 0.3217, 0.6504, 0.2917, 0.6507, 0.2892, 0.6822, 0.3217, 0.6828, 0.842, 0.7815, 0.8116, 0.7761, 0.8066, 0.807, 0.841, 0.8081, 0.8141, 0.1352, 0.7835, 0.1336, 0.782, 0.1545, 0.8155, 0.1548, 0.2355, 0.6576, 0.1876, 0.661, 0.1815, 0.6806, 0.2348, 0.6842, 0.242, 0.6153, 0.2045, 0.612, 0.1876, 0.661, 0.2355, 0.6576, 0.8097, 0.07586, 0.7836, 0.0784, 0.7835, 0.1336, 0.8141, 0.1352, 0.8382, 0.7389, 0.8138, 0.7389, 0.8116, 0.7761, 0.842, 0.7815, 0.3217, 0.614, 0.2979, 0.6139, 0.2917, 0.6507, 0.3217, 0.6504, 0.3455, 0.6139, 0.3217, 0.614, 0.3217, 0.6504, 0.3517, 0.6507, 0.836, 0.07458, 0.8097, 0.07586, 0.8141, 0.1352, 0.844, 0.1292, 0.8758, 0.738, 0.8382, 0.7389, 0.842, 0.7815, 0.8896, 0.7879, 0.2663, 0.6169, 0.242, 0.6153, 0.2355, 0.6576, 0.2662, 0.6541, 0.2692, 0.6853, 0.2348, 0.6842, 0.2282, 0.7276, 0.2659, 0.7322, 0.8944, 0.8079, 0.841, 0.8081, 0.8448, 0.8519, 0.9028, 0.8484, 0.8486, 0.1496, 0.8155, 0.1548, 0.8184, 0.1943, 0.8545, 0.1918, 0.3543, 0.6822, 0.3217, 0.6828, 0.3217, 0.7293, 0.3576, 0.7287, 0.3217, 0.6828, 0.2892, 0.6822, 0.2859, 0.7287, 0.3217, 0.7293, 0.841, 0.8081, 0.8066, 0.807, 0.8068, 0.8541, 0.8448, 0.8519, 0.8155, 0.1548, 0.782, 0.1545, 0.7823, 0.197, 0.8184, 0.1943, 0.2348, 0.6842, 0.1815, 0.6806, 0.1706, 0.7205, 0.2282, 0.7276, 0.2768, 0.5523, 0.2428, 0.5503, 0.2392, 0.587, 0.268, 0.5936, 0.8949, 0.6737, 0.8416, 0.674, 0.8427, 0.7108, 0.888, 0.7027, 0.8303, 0.004532, 0.8046, 0.004532, 0.8061, 0.02535, 0.8343, 0.03518, 0.3465, 0.5484, 0.3217, 0.5466, 0.3217, 0.5913, 0.3482, 0.5907, 0.3217, 0.5466, 0.2969, 0.5484, 0.2952, 0.5907, 0.3217, 0.5913, 0.8416, 0.674, 0.8075, 0.6738, 0.8136, 0.7156, 0.8427, 0.7108, 0.8046, 0.004532, 0.7791, 0.008255, 0.7795, 0.03917, 0.8061, 0.02535, 0.2428, 0.5503, 0.1896, 0.5466, 0.1946, 0.576, 0.2392, 0.587, 0.268, 0.5936, 0.2392, 0.587, 0.242, 0.6153, 0.2663, 0.6169, 0.888, 0.7027, 0.8427, 0.7108, 0.8382, 0.7389, 0.8758, 0.738, 0.8343, 0.03518, 0.8061, 0.02535, 0.8097, 0.07586, 0.836, 0.07458, 0.3482, 0.5907, 0.3217, 0.5913, 0.3217, 0.614, 0.3455, 0.6139, 0.3217, 0.5913, 0.2952, 0.5907, 0.2979, 0.6139, 0.3217, 0.614, 0.8427, 0.7108, 0.8136, 0.7156, 0.8138, 0.7389, 0.8382, 0.7389, 0.8061, 0.02535, 0.7795, 0.03917, 0.7836, 0.0784, 0.8097, 0.07586, 0.2392, 0.587, 0.1946, 0.576, 0.2045, 0.612, 0.242, 0.6153, 0.8281, 0.3284, 0.8301, 0.3557, 0.8476, 0.3481, 0.8509, 0.3285, 0.8057, 0.3318, 0.8117, 0.3507, 0.8301, 0.3557, 0.8281, 0.3284, 0.8084, 0.3014, 0.8057, 0.3318, 0.8281, 0.3284, 0.8257, 0.2951, 0.8257, 0.2951, 0.8281, 0.3284, 0.8509, 0.3285, 0.8438, 0.2989, 0.8239, 0.2697, 0.8257, 0.2951, 0.8438, 0.2989, 0.854, 0.2734, 0.1759, 0.8036, 0.1931, 0.8268, 0.225, 0.8242, 0.2283, 0.8037, 0.2901, 0.8047, 0.3013, 0.8277, 0.3217, 0.8237, 0.3217, 0.8002, 0.7945, 0.2777, 0.8084, 0.3014, 0.8257, 0.2951, 0.8239, 0.2697, 0.6303, 0.7705, 0.6324, 0.7591, 0.6038, 0.7558, 0.601, 0.7633, 0.6331, 0.8468, 0.6324, 0.8352, 0.6038, 0.8384, 0.6049, 0.8465, 0.6303, 0.8238, 0.6267, 0.8125, 0.597, 0.8244, 0.601, 0.831, 0.6215, 0.7926, 0.6267, 0.7818, 0.597, 0.7699, 0.5922, 0.7761, 0.6038, 0.7558, 0.5871, 0.752, 0.586, 0.7561, 0.601, 0.7633, 0.6049, 0.7478, 0.5875, 0.7478, 0.5871, 0.752, 0.6038, 0.7558, 0.6267, 0.8125, 0.6215, 0.8017, 0.5922, 0.8181, 0.597, 0.8244, 0.6324, 0.7591, 0.6331, 0.7475, 0.6049, 0.7478, 0.6038, 0.7558, 0.5922, 0.8181, 0.5808, 0.8317, 0.584, 0.8346, 0.597, 0.8244, 0.597, 0.8244, 0.584, 0.8346, 0.586, 0.8382, 0.601, 0.831, 0.6324, 0.8352, 0.6303, 0.8238, 0.601, 0.831, 0.6038, 0.8384, 0.6267, 0.7818, 0.6303, 0.7705, 0.601, 0.7633, 0.597, 0.7699, 0.586, 0.7561, 0.5734, 0.7475, 0.584, 0.7597, 0.5871, 0.752, 0.5734, 0.7475, 0.586, 0.7561, 0.584, 0.8346, 0.5734, 0.8468, 0.586, 0.8382, 0.5875, 0.7478, 0.5734, 0.7475, 0.5871, 0.752, 0.601, 0.831, 0.586, 0.8382, 0.5871, 0.8423, 0.6038, 0.8384, 0.597, 0.7699, 0.584, 0.7597, 0.5808, 0.7626, 0.5922, 0.7761, 0.601, 0.7633, 0.586, 0.7561, 0.584, 0.7597, 0.597, 0.7699, 0.6038, 0.8384, 0.5871, 0.8423, 0.5875, 0.8465, 0.6049, 0.8465, 0.5808, 0.8317, 0.5734, 0.8468, 0.584, 0.8346, 0.584, 0.7597, 0.5734, 0.7475, 0.5808, 0.7626, 0.5871, 0.8423, 0.5734, 0.8468, 0.5875, 0.8465, 0.586, 0.8382, 0.5734, 0.8468, 0.5871, 0.8423])
me_legright.materials.append(mat_belph)
me_legright.use_remesh_preserve_volume = False
me_legright.use_remesh_preserve_attributes = False
me_legright.use_mirror_vertex_groups = False
me_legright.update()
me_head = bpy.data.meshes.new('Head')
me_head.from_pydata([(-0.08435, -0.1689, -0.08316), (-0.1034, -0.1916, 0.3704), (-0.08435, 0.0185, -0.08316), (-0.1034, 0.03827, 0.3704), (0.08435, -0.1689, -0.08316), (0.1034, -0.1916, 0.3704), (0.08435, 0.0185, -0.08316), (0.1034, 0.03827, 0.3704), (0.0, 0.0278, -0.08316), (0.0, 0.0607, 0.3889), (0.0, -0.1968, -0.08316), (0.0, -0.2388, 0.3889), (-0.1011, -0.05607, -0.08316), (-0.1348, -0.05112, 0.3704), (0.1011, -0.05607, -0.08316), (0.1348, -0.05112, 0.3704), (0.0, -0.05112, 0.4106), (0.0, -0.05607, -0.08316), (-0.1406, -0.2343, 0.3239), (-0.1406, 0.0781, 0.3239), (0.1406, 0.0781, 0.3239), (0.1406, -0.2343, 0.3239), (0.0, -0.2808, 0.3239), (0.0, 0.0936, 0.3239), (0.1685, -0.04618, 0.3239), (-0.1685, -0.04618, 0.3239), (-0.1571, 0.09602, 0.2214), (0.1571, 0.09602, 0.2214), (0.1571, -0.2532, 0.1996), (0.0, -0.3052, 0.1779), (5.723e-27, 0.1116, 0.2415), (0.1883, -0.0429, 0.2214), (-0.1883, -0.0429, 0.2214), (-0.1571, -0.2532, 0.1996), (-0.1272, 0.06367, 0.003805), (0.1272, 0.06367, 0.003805), (0.1272, -0.2191, 0.003805), (0.0, -0.2612, 0.003805), (0.0, 0.0777, 0.003805), (0.1525, -0.04882, 0.003805), (-0.1525, -0.04882, 0.003805), (-0.1272, -0.2191, 0.003805), (-0.128, -0.2199, 0.1024), (-0.128, 0.06445, 0.1122), (0.128, 0.06445, 0.1122), (0.128, -0.2199, 0.1024), (0.0, -0.2623, 0.09259), (2.575e-27, 0.07776, 0.1212), (0.1534, -0.04868, 0.1122), (-0.1534, -0.04868, 0.1122)], [], [(25, 13, 3, 19), (23, 9, 7, 20), (24, 15, 5, 21), (22, 11, 1, 18), (17, 14, 4, 10), (16, 13, 1, 11), (15, 16, 11, 5), (12, 17, 10, 0), (21, 5, 11, 22), (19, 3, 9, 23), (2, 8, 17, 12), (7, 9, 16, 15), (9, 3, 13, 16), (8, 6, 14, 17), (20, 7, 15, 24), (18, 1, 13, 25), (33, 18, 25, 32), (27, 20, 24, 31), (26, 19, 23, 30), (28, 21, 22, 29), (29, 22, 18, 33), (31, 24, 21, 28), (30, 23, 20, 27), (32, 25, 19, 26), (49, 32, 26, 43), (47, 30, 27, 44), (48, 31, 28, 45), (46, 29, 33, 42), (45, 28, 29, 46), (43, 26, 30, 47), (44, 27, 31, 48), (42, 33, 32, 49), (0, 41, 40, 12), (6, 35, 39, 14), (2, 34, 38, 8), (4, 36, 37, 10), (10, 37, 41, 0), (14, 39, 36, 4), (8, 38, 35, 6), (12, 40, 34, 2), (41, 42, 49, 40), (35, 44, 48, 39), (34, 43, 47, 38), (36, 45, 46, 37), (37, 46, 42, 41), (39, 48, 45, 36), (38, 47, 44, 35), (40, 49, 43, 34)])
_uv = me_head.uv_layers.new(name='UVMap')
_uv.uv.foreach_set('vector', [0.5351, 0.8261, 0.5579, 0.8247, 0.564, 0.8609, 0.5376, 0.8738, 0.929, 0.1713, 0.929, 0.1999, 0.8844, 0.1967, 0.87, 0.172, 0.08293, 0.9266, 0.08145, 0.9494, 0.02669, 0.9556, 0.01167, 0.9298, 0.8575, 0.585, 0.8575, 0.6143, 0.8102, 0.6157, 0.7977, 0.5891, 0.3517, 0.3493, 0.3934, 0.3534, 0.3824, 0.3946, 0.3465, 0.4016, 0.6698, 0.327, 0.616, 0.3067, 0.6473, 0.2618, 0.6951, 0.2618, 0.7231, 0.3483, 0.6698, 0.327, 0.6951, 0.2618, 0.7303, 0.2941, 0.31, 0.3451, 0.3517, 0.3493, 0.3465, 0.4016, 0.3127, 0.3877, 0.9172, 0.5891, 0.9047, 0.6157, 0.8575, 0.6143, 0.8575, 0.585, 0.988, 0.172, 0.9737, 0.1967, 0.929, 0.1999, 0.929, 0.1713, 0.3196, 0.3181, 0.3548, 0.3181, 0.3517, 0.3493, 0.31, 0.3451, 0.6984, 0.3751, 0.6545, 0.3661, 0.6698, 0.327, 0.7231, 0.3483, 0.6545, 0.3661, 0.6162, 0.3431, 0.616, 0.3067, 0.6698, 0.327, 0.3548, 0.3181, 0.3893, 0.325, 0.3934, 0.3534, 0.3517, 0.3493, 0.1306, 0.9293, 0.1176, 0.9556, 0.08145, 0.9494, 0.08293, 0.9266, 0.5385, 0.7548, 0.5643, 0.77, 0.5579, 0.8247, 0.5351, 0.8261, 0.4872, 0.7475, 0.5385, 0.7548, 0.5351, 0.8261, 0.4951, 0.827, 0.1366, 0.887, 0.1306, 0.9293, 0.08293, 0.9266, 0.08394, 0.8866, 0.9945, 0.1303, 0.988, 0.172, 0.929, 0.1713, 0.929, 0.1382, 0.9244, 0.5385, 0.9172, 0.5891, 0.8575, 0.585, 0.8575, 0.5294, 0.8575, 0.5294, 0.8575, 0.585, 0.7977, 0.5891, 0.7906, 0.5385, 0.08394, 0.8866, 0.08293, 0.9266, 0.01167, 0.9298, 0.004532, 0.8784, 0.929, 0.1382, 0.929, 0.1713, 0.87, 0.172, 0.8636, 0.1303, 0.4951, 0.827, 0.5351, 0.8261, 0.5376, 0.8738, 0.4953, 0.8796, 0.4528, 0.8256, 0.4951, 0.827, 0.4953, 0.8796, 0.4514, 0.8736, 0.929, 0.09148, 0.929, 0.1382, 0.8636, 0.1303, 0.8699, 0.08676, 0.08271, 0.8443, 0.08394, 0.8866, 0.004532, 0.8784, 0.01101, 0.8385, 0.8575, 0.4957, 0.8575, 0.5294, 0.7906, 0.5385, 0.7961, 0.4977, 0.9188, 0.4977, 0.9244, 0.5385, 0.8575, 0.5294, 0.8575, 0.4957, 0.9881, 0.08676, 0.9945, 0.1303, 0.929, 0.1382, 0.929, 0.09148, 0.1307, 0.8431, 0.1366, 0.887, 0.08394, 0.8866, 0.08271, 0.8443, 0.4473, 0.7539, 0.4872, 0.7475, 0.4951, 0.827, 0.4528, 0.8256, 0.3672, 0.7785, 0.4074, 0.7602, 0.4106, 0.8242, 0.3704, 0.822, 0.1087, 0.7588, 0.1248, 0.7992, 0.08148, 0.8021, 0.07935, 0.7618, 0.9643, 0.004532, 0.9817, 0.04321, 0.929, 0.04471, 0.929, 0.005943, 0.8959, 0.4144, 0.9133, 0.457, 0.8575, 0.4619, 0.8575, 0.4196, 0.8575, 0.4196, 0.8575, 0.4619, 0.8017, 0.457, 0.8191, 0.4144, 0.07935, 0.7618, 0.08148, 0.8021, 0.0175, 0.7986, 0.03594, 0.7585, 0.929, 0.005943, 0.929, 0.04471, 0.8763, 0.04321, 0.8937, 0.004532, 0.3704, 0.822, 0.4106, 0.8242, 0.4075, 0.8676, 0.3672, 0.8513, 0.4074, 0.7602, 0.4473, 0.7539, 0.4528, 0.8256, 0.4106, 0.8242, 0.1248, 0.7992, 0.1307, 0.8431, 0.08271, 0.8443, 0.08148, 0.8021, 0.9817, 0.04321, 0.9881, 0.08676, 0.929, 0.09148, 0.929, 0.04471, 0.9133, 0.457, 0.9188, 0.4977, 0.8575, 0.4957, 0.8575, 0.4619, 0.8575, 0.4619, 0.8575, 0.4957, 0.7961, 0.4977, 0.8017, 0.457, 0.08148, 0.8021, 0.08271, 0.8443, 0.01101, 0.8385, 0.0175, 0.7986, 0.929, 0.04471, 0.929, 0.09148, 0.8699, 0.08676, 0.8763, 0.04321, 0.4106, 0.8242, 0.4528, 0.8256, 0.4514, 0.8736, 0.4075, 0.8676])
me_head.materials.append(mat_belph)
me_head.use_remesh_preserve_volume = False
me_head.use_remesh_preserve_attributes = False
me_head.use_mirror_vertex_groups = False
me_head.update()
me_mouth = bpy.data.meshes.new('Mouth')
me_mouth.from_pydata([(-0.1089, -0.2026, -0.06529), (-0.1089, -0.2026, 0.01787), (-0.08709, 0.01376, -0.06669), (-0.1089, 0.01376, 0.01647), (0.1089, -0.2026, -0.06529), (0.1089, -0.2026, 0.01787), (0.08709, 0.01376, -0.06669), (0.1089, 0.01376, 0.01647), (-2.027e-10, 0.04736, -0.06669), (-1.192e-10, 0.04736, 0.01647), (-1.192e-10, -0.2362, -0.06529), (-1.192e-10, -0.2362, 0.01787), (-0.1089, -0.07744, -0.06669), (-0.1361, -0.07744, 0.01647), (0.1089, -0.07744, -0.06669), (0.1361, -0.07744, 0.01647), (-1.192e-10, -0.07744, 0.01647), (-0.0762, -0.08144, -0.1198), (-0.0762, -0.148, -0.1251), (4.177e-10, 0.01079, -0.1148), (-0.06096, -0.01268, -0.1161), (0.0762, -0.08144, -0.1198), (0.06096, -0.01268, -0.1161), (6.563e-10, -0.1715, -0.1265), (0.0762, -0.148, -0.1251), (6.517e-10, -0.08144, -0.1349)], [], [(12, 13, 3, 2), (8, 9, 7, 6), (14, 15, 5, 4), (10, 11, 1, 0), (12, 2, 20, 17), (16, 13, 1, 11), (15, 16, 11, 5), (0, 12, 17, 18), (4, 5, 11, 10), (2, 3, 9, 8), (14, 4, 24, 21), (7, 9, 16, 15), (9, 3, 13, 16), (2, 8, 19, 20), (6, 7, 15, 14), (0, 1, 13, 12), (25, 21, 24, 23), (17, 25, 23, 18), (20, 19, 25, 17), (19, 22, 21, 25), (6, 14, 21, 22), (10, 0, 18, 23), (8, 6, 22, 19), (4, 10, 23, 24)])
_uv = me_mouth.uv_layers.new(name='UVMap')
_uv.uv.foreach_set('vector', [0.9585, 0.7083, 0.9599, 0.6737, 0.9955, 0.6789, 0.9934, 0.7129, 0.5528, 0.3503, 0.5528, 0.3181, 0.6002, 0.3201, 0.59, 0.353, 0.5318, 0.917, 0.5311, 0.9517, 0.4832, 0.9475, 0.4852, 0.9147, 0.7004, 0.9373, 0.6996, 0.974, 0.6461, 0.9705, 0.6486, 0.933, 0.9585, 0.7083, 0.9934, 0.7129, 0.9836, 0.7353, 0.9571, 0.7333, 0.2208, 0.8929, 0.1664, 0.8778, 0.1898, 0.8358, 0.2366, 0.8358, 0.2752, 0.908, 0.2208, 0.8929, 0.2366, 0.8358, 0.2768, 0.86, 0.9118, 0.7078, 0.9585, 0.7083, 0.9571, 0.7333, 0.9322, 0.7351, 0.7525, 0.9326, 0.7548, 0.9719, 0.6996, 0.974, 0.7004, 0.9373, 0.5156, 0.353, 0.5054, 0.3201, 0.5528, 0.3181, 0.5528, 0.3503, 0.5318, 0.917, 0.4852, 0.9147, 0.5072, 0.8887, 0.532, 0.8921, 0.2552, 0.9378, 0.2083, 0.9378, 0.2208, 0.8929, 0.2752, 0.908, 0.2083, 0.9378, 0.1682, 0.9136, 0.1664, 0.8778, 0.2208, 0.8929, 0.5156, 0.353, 0.5528, 0.3503, 0.5528, 0.3727, 0.5254, 0.3768, 0.5669, 0.9146, 0.5669, 0.9487, 0.5311, 0.9517, 0.5318, 0.917, 0.9118, 0.7078, 0.9118, 0.6749, 0.9599, 0.6737, 0.9585, 0.7083, 0.9455, 0.7764, 0.9457, 0.8083, 0.9205, 0.8079, 0.9118, 0.7761, 0.9462, 0.7444, 0.9455, 0.7764, 0.9118, 0.7761, 0.921, 0.7444, 0.972, 0.7511, 0.9806, 0.7766, 0.9455, 0.7764, 0.9462, 0.7444, 0.9806, 0.7766, 0.9716, 0.802, 0.9457, 0.8083, 0.9455, 0.7764, 0.5669, 0.9146, 0.5318, 0.917, 0.532, 0.8921, 0.5585, 0.8916, 0.7004, 0.9373, 0.6486, 0.933, 0.662, 0.8948, 0.7003, 0.8998, 0.5528, 0.3503, 0.59, 0.353, 0.5801, 0.3768, 0.5528, 0.3727, 0.7525, 0.9326, 0.7004, 0.9373, 0.7003, 0.8998, 0.7386, 0.8944])
me_mouth.materials.append(mat_belph)
me_mouth.use_remesh_preserve_volume = False
me_mouth.use_remesh_preserve_attributes = False
me_mouth.use_mirror_vertex_groups = False
me_mouth.update()
me_legleft = bpy.data.meshes.new('LegLeft')
me_legleft.from_pydata([(0.06718, 0.1261, -0.8033), (0.09331, 0.1261, 1.408e-08), (0.06718, -0.1619, -0.8033), (0.09331, -0.1619, 1.408e-08), (-0.06718, 0.1261, -0.8033), (-0.09331, 0.1261, 1.408e-08), (-0.06718, -0.1619, -0.8033), (-0.09331, -0.1619, 1.408e-08), (1.341e-08, -0.1979, -0.8033), (1.341e-08, -0.1979, 1.408e-08), (4.023e-08, 0.1621, -0.8033), (4.023e-08, 0.1621, 1.408e-08), (0.08398, 0.01409, -0.8033), (0.1166, 0.01409, 1.408e-08), (-0.08398, 0.01409, -0.8033), (-0.1166, 0.01409, 1.408e-08), (2.682e-08, 0.01409, -0.8033), (0.09331, 0.1261, -0.3873), (0.09331, -0.1619, -0.3873), (-0.09331, -0.1619, -0.3873), (-0.09331, 0.1261, -0.3873), (4.023e-08, 0.1621, -0.3873), (1.341e-08, -0.1979, -0.3873), (-0.1166, 0.01409, -0.3873), (0.1166, 0.01409, -0.3873), (0.08398, -0.1447, -0.4487), (-0.08398, -0.1447, -0.4487), (-0.08398, 0.1106, -0.4841), (4.023e-08, 0.1425, -0.4885), (1.341e-08, -0.1766, -0.4442), (-0.105, 0.01136, -0.4703), (0.105, 0.01136, -0.4703), (0.08398, 0.1106, -0.4841), (0.1026, 0.1234, -0.2405), (0.1026, -0.1923, -0.2613), (-0.1026, -0.1923, -0.2613), (-0.1026, 0.1234, -0.2405), (4.023e-08, 0.1629, -0.2379), (1.341e-08, -0.2317, -0.264), (-0.1283, 0.0007049, -0.2486), (0.1283, 0.0007049, -0.2486), (0.07305, -0.1389, -0.7123), (-0.07305, -0.1389, -0.7123), (-0.07305, 0.1055, -0.6718), (4.023e-08, 0.136, -0.6667), (1.341e-08, -0.1934, -0.7362), (-0.09132, 0.01045, -0.6875), (0.09132, 0.01045, -0.6875), (0.07305, 0.1055, -0.6718), (0.06599, 0.1025, -0.5989), (0.06599, -0.09709, -0.6029), (-0.06599, -0.09709, -0.6029), (-0.06599, 0.1025, -0.5989), (4.023e-08, 0.1274, -0.5984), (1.341e-08, -0.122, -0.6034), (-0.08248, 0.02489, -0.6005), (0.08248, 0.02489, -0.6005), (0.06998, 0.005504, 0.04637), (0.05599, -0.09971, 0.05362), (2.682e-08, -0.1212, 0.0551), (-0.05599, -0.09971, 0.05362), (-0.06998, 0.005504, 0.04637), (-0.05599, 0.07243, 0.04176), (2.682e-08, 0.09395, 0.04028), (0.05599, 0.07243, 0.04176), (2.682e-08, 0.0009608, 0.06903), (0.0458, -0.1786, -0.2532), (0.03693, -0.282, -0.2822), (0.01029, -0.1657, -0.3071), (0.01235, -0.2609, -0.3156), (-0.006751, -0.1914, -0.2177), (0.0001473, -0.291, -0.2574), (-0.04226, -0.1785, -0.2716), (-0.02443, -0.2699, -0.2908), (-0.0236, -0.1693, -0.3009), (-0.01131, -0.2609, -0.3104), (0.02714, -0.1878, -0.2239), (0.02381, -0.291, -0.2626), (0.03931, -0.1694, -0.2877), (0.03253, -0.2695, -0.3042), (-0.03577, -0.1877, -0.2371), (-0.02003, -0.2823, -0.2688), (-0.009514, -0.3595, -0.3392), (0.01448, -0.3208, -0.3207), (0.003822, -0.3163, -0.3267), (-0.008682, -0.3162, -0.3239), (-0.01562, -0.321, -0.3136), (-0.01329, -0.3276, -0.302), (-0.002629, -0.3322, -0.2959), (0.009875, -0.3322, -0.2987), (0.01681, -0.3274, -0.309)], [], [(40, 13, 3, 34), (38, 9, 7, 35), (39, 15, 5, 36), (37, 11, 1, 33), (16, 14, 4, 10), (11, 5, 62, 63), (5, 15, 61, 62), (12, 16, 10, 0), (36, 5, 11, 37), (34, 3, 9, 38), (2, 8, 16, 12), (13, 1, 64, 57), (15, 7, 60, 61), (8, 6, 14, 16), (35, 7, 15, 39), (33, 1, 13, 40), (32, 17, 24, 31), (26, 19, 23, 30), (25, 18, 22, 29), (27, 20, 21, 28), (28, 21, 17, 32), (30, 23, 20, 27), (29, 22, 19, 26), (31, 24, 18, 25), (56, 31, 25, 50), (54, 29, 26, 51), (55, 30, 27, 52), (53, 28, 32, 49), (52, 27, 28, 53), (50, 25, 29, 54), (51, 26, 30, 55), (49, 32, 31, 56), (17, 33, 40, 24), (19, 35, 39, 23), (18, 34, 38, 22), (20, 36, 37, 21), (21, 37, 33, 17), (23, 39, 36, 20), (22, 38, 35, 19), (24, 40, 34, 18), (0, 48, 47, 12), (6, 42, 46, 14), (2, 41, 45, 8), (4, 43, 44, 10), (10, 44, 48, 0), (14, 46, 43, 4), (8, 45, 42, 6), (12, 47, 41, 2), (48, 49, 56, 47), (42, 51, 55, 46), (41, 50, 54, 45), (43, 52, 53, 44), (44, 53, 49, 48), (46, 55, 52, 43), (45, 54, 51, 42), (47, 56, 50, 41), (65, 57, 64, 63), (61, 65, 63, 62), (60, 59, 65, 61), (59, 58, 57, 65), (9, 3, 58, 59), (3, 13, 57, 58), (1, 11, 63, 64), (7, 9, 59, 60), (78, 79, 69, 68), (74, 75, 73, 72), (80, 81, 71, 70), (76, 77, 67, 66), (69, 79, 83, 84), (75, 69, 84, 85), (70, 71, 77, 76), (68, 69, 75, 74), (77, 71, 88, 89), (71, 81, 87, 88), (72, 73, 81, 80), (66, 67, 79, 78), (83, 90, 82), (84, 83, 82), (88, 87, 82), (85, 84, 82), (81, 73, 86, 87), (67, 77, 89, 90), (79, 67, 90, 83), (73, 75, 85, 86), (89, 88, 82), (90, 89, 82), (86, 85, 82), (87, 86, 82)])
_uv = me_legleft.uv_layers.new(name='UVMap')
_uv.uv.foreach_set('vector', [0.2282, 0.7276, 0.2283, 0.8037, 0.1759, 0.8036, 0.1706, 0.7205, 0.8184, 0.1943, 0.8239, 0.2697, 0.7945, 0.2777, 0.7823, 0.197, 0.8448, 0.8519, 0.8399, 0.9278, 0.8066, 0.93, 0.8068, 0.8541, 0.3217, 0.7293, 0.3217, 0.8002, 0.2901, 0.8047, 0.2859, 0.7287, 0.4302, 0.9164, 0.4331, 0.8887, 0.4658, 0.8978, 0.4741, 0.9211, 0.3217, 0.8002, 0.3533, 0.8047, 0.3422, 0.8277, 0.3217, 0.8237, 0.8066, 0.93, 0.8399, 0.9278, 0.8418, 0.9484, 0.8211, 0.9497, 0.4272, 0.9441, 0.4302, 0.9164, 0.4741, 0.9211, 0.4611, 0.9421, 0.3576, 0.7287, 0.3533, 0.8047, 0.3217, 0.8002, 0.3217, 0.7293, 0.8545, 0.1918, 0.854, 0.2734, 0.8239, 0.2697, 0.8184, 0.1943, 0.3756, 0.933, 0.3672, 0.9097, 0.4302, 0.9164, 0.4272, 0.9441, 0.2283, 0.8037, 0.2613, 0.808, 0.2456, 0.8268, 0.225, 0.8242, 0.8399, 0.9278, 0.8921, 0.931, 0.8735, 0.953, 0.8418, 0.9484, 0.3672, 0.9097, 0.3803, 0.8887, 0.4331, 0.8887, 0.4302, 0.9164, 0.9028, 0.8484, 0.8921, 0.931, 0.8399, 0.9278, 0.8448, 0.8519, 0.2659, 0.7322, 0.2613, 0.808, 0.2283, 0.8037, 0.2282, 0.7276, 0.2662, 0.6541, 0.2692, 0.6853, 0.2348, 0.6842, 0.2355, 0.6576, 0.8896, 0.7879, 0.8944, 0.8079, 0.841, 0.8081, 0.842, 0.7815, 0.844, 0.1292, 0.8486, 0.1496, 0.8155, 0.1548, 0.8141, 0.1352, 0.3517, 0.6507, 0.3543, 0.6822, 0.3217, 0.6828, 0.3217, 0.6504, 0.3217, 0.6504, 0.3217, 0.6828, 0.2892, 0.6822, 0.2917, 0.6507, 0.842, 0.7815, 0.841, 0.8081, 0.8066, 0.807, 0.8116, 0.7761, 0.8141, 0.1352, 0.8155, 0.1548, 0.782, 0.1545, 0.7835, 0.1336, 0.2355, 0.6576, 0.2348, 0.6842, 0.1815, 0.6806, 0.1876, 0.661, 0.242, 0.6153, 0.2355, 0.6576, 0.1876, 0.661, 0.2045, 0.612, 0.8097, 0.07586, 0.8141, 0.1352, 0.7835, 0.1336, 0.7836, 0.0784, 0.8382, 0.7389, 0.842, 0.7815, 0.8116, 0.7761, 0.8138, 0.7389, 0.3217, 0.614, 0.3217, 0.6504, 0.2917, 0.6507, 0.2979, 0.6139, 0.3455, 0.6139, 0.3517, 0.6507, 0.3217, 0.6504, 0.3217, 0.614, 0.836, 0.07458, 0.844, 0.1292, 0.8141, 0.1352, 0.8097, 0.07586, 0.8758, 0.738, 0.8896, 0.7879, 0.842, 0.7815, 0.8382, 0.7389, 0.2663, 0.6169, 0.2662, 0.6541, 0.2355, 0.6576, 0.242, 0.6153, 0.2692, 0.6853, 0.2659, 0.7322, 0.2282, 0.7276, 0.2348, 0.6842, 0.8944, 0.8079, 0.9028, 0.8484, 0.8448, 0.8519, 0.841, 0.8081, 0.8486, 0.1496, 0.8545, 0.1918, 0.8184, 0.1943, 0.8155, 0.1548, 0.3543, 0.6822, 0.3576, 0.7287, 0.3217, 0.7293, 0.3217, 0.6828, 0.3217, 0.6828, 0.3217, 0.7293, 0.2859, 0.7287, 0.2892, 0.6822, 0.841, 0.8081, 0.8448, 0.8519, 0.8068, 0.8541, 0.8066, 0.807, 0.8155, 0.1548, 0.8184, 0.1943, 0.7823, 0.197, 0.782, 0.1545, 0.2348, 0.6842, 0.2282, 0.7276, 0.1706, 0.7205, 0.1815, 0.6806, 0.2768, 0.5523, 0.268, 0.5936, 0.2392, 0.587, 0.2428, 0.5503, 0.8949, 0.6737, 0.888, 0.7027, 0.8427, 0.7108, 0.8416, 0.674, 0.8303, 0.004532, 0.8343, 0.03518, 0.8061, 0.02535, 0.8046, 0.004532, 0.3465, 0.5484, 0.3482, 0.5907, 0.3217, 0.5913, 0.3217, 0.5466, 0.3217, 0.5466, 0.3217, 0.5913, 0.2952, 0.5907, 0.2969, 0.5484, 0.8416, 0.674, 0.8427, 0.7108, 0.8136, 0.7156, 0.8075, 0.6738, 0.8046, 0.004532, 0.8061, 0.02535, 0.7795, 0.03917, 0.7791, 0.008255, 0.2428, 0.5503, 0.2392, 0.587, 0.1946, 0.576, 0.1896, 0.5466, 0.268, 0.5936, 0.2663, 0.6169, 0.242, 0.6153, 0.2392, 0.587, 0.888, 0.7027, 0.8758, 0.738, 0.8382, 0.7389, 0.8427, 0.7108, 0.8343, 0.03518, 0.836, 0.07458, 0.8097, 0.07586, 0.8061, 0.02535, 0.3482, 0.5907, 0.3455, 0.6139, 0.3217, 0.614, 0.3217, 0.5913, 0.3217, 0.5913, 0.3217, 0.614, 0.2979, 0.6139, 0.2952, 0.5907, 0.8427, 0.7108, 0.8382, 0.7389, 0.8138, 0.7389, 0.8136, 0.7156, 0.8061, 0.02535, 0.8097, 0.07586, 0.7836, 0.0784, 0.7795, 0.03917, 0.2392, 0.587, 0.242, 0.6153, 0.2045, 0.612, 0.1946, 0.576, 0.8281, 0.3284, 0.8509, 0.3285, 0.8476, 0.3481, 0.8301, 0.3557, 0.8057, 0.3318, 0.8281, 0.3284, 0.8301, 0.3557, 0.8117, 0.3507, 0.8084, 0.3014, 0.8257, 0.2951, 0.8281, 0.3284, 0.8057, 0.3318, 0.8257, 0.2951, 0.8438, 0.2989, 0.8509, 0.3285, 0.8281, 0.3284, 0.8239, 0.2697, 0.854, 0.2734, 0.8438, 0.2989, 0.8257, 0.2951, 0.1759, 0.8036, 0.2283, 0.8037, 0.225, 0.8242, 0.1931, 0.8268, 0.2901, 0.8047, 0.3217, 0.8002, 0.3217, 0.8237, 0.3013, 0.8277, 0.7945, 0.2777, 0.8239, 0.2697, 0.8257, 0.2951, 0.8084, 0.3014, 0.6303, 0.7705, 0.601, 0.7633, 0.6038, 0.7558, 0.6324, 0.7591, 0.6331, 0.8468, 0.6049, 0.8465, 0.6038, 0.8384, 0.6324, 0.8352, 0.6303, 0.8238, 0.601, 0.831, 0.597, 0.8244, 0.6267, 0.8125, 0.6215, 0.7926, 0.5922, 0.7761, 0.597, 0.7699, 0.6267, 0.7818, 0.6038, 0.7558, 0.601, 0.7633, 0.586, 0.7561, 0.5871, 0.752, 0.6049, 0.7478, 0.6038, 0.7558, 0.5871, 0.752, 0.5875, 0.7478, 0.6267, 0.8125, 0.597, 0.8244, 0.5922, 0.8181, 0.6215, 0.8017, 0.6324, 0.7591, 0.6038, 0.7558, 0.6049, 0.7478, 0.6331, 0.7475, 0.5922, 0.8181, 0.597, 0.8244, 0.584, 0.8346, 0.5808, 0.8317, 0.597, 0.8244, 0.601, 0.831, 0.586, 0.8382, 0.584, 0.8346, 0.6324, 0.8352, 0.6038, 0.8384, 0.601, 0.831, 0.6303, 0.8238, 0.6267, 0.7818, 0.597, 0.7699, 0.601, 0.7633, 0.6303, 0.7705, 0.586, 0.7561, 0.584, 0.7597, 0.5734, 0.7475, 0.5871, 0.752, 0.586, 0.7561, 0.5734, 0.7475, 0.584, 0.8346, 0.586, 0.8382, 0.5734, 0.8468, 0.5875, 0.7478, 0.5871, 0.752, 0.5734, 0.7475, 0.601, 0.831, 0.6038, 0.8384, 0.5871, 0.8423, 0.586, 0.8382, 0.597, 0.7699, 0.5922, 0.7761, 0.5808, 0.7626, 0.584, 0.7597, 0.601, 0.7633, 0.597, 0.7699, 0.584, 0.7597, 0.586, 0.7561, 0.6038, 0.8384, 0.6049, 0.8465, 0.5875, 0.8465, 0.5871, 0.8423, 0.5808, 0.8317, 0.584, 0.8346, 0.5734, 0.8468, 0.584, 0.7597, 0.5808, 0.7626, 0.5734, 0.7475, 0.5871, 0.8423, 0.5875, 0.8465, 0.5734, 0.8468, 0.586, 0.8382, 0.5871, 0.8423, 0.5734, 0.8468])
me_legleft.materials.append(mat_belph)
me_legleft.use_remesh_preserve_volume = False
me_legleft.use_remesh_preserve_attributes = False
me_legleft.use_mirror_vertex_groups = False
me_legleft.update()
me_armleftupper = bpy.data.meshes.new('ArmLeftUpper')
me_armleftupper.from_pydata([(-0.05304, -0.05913, 0.04635), (-0.05304, 0.03613, 0.04635), (0.04457, -0.05913, 0.05532), (0.04457, 0.03613, 0.05532), (-0.004236, 0.06334, 0.05084), (-0.004236, -0.07274, 0.05084), (-0.06524, -0.004698, 0.04523), (0.05677, -0.004698, 0.05644), (-0.006777, 4.417e-11, 0.08134), (-0.08616, -0.101, -0.0407), (-0.08616, 0.07243, -0.0407), (0.09158, 0.07243, -0.02437), (0.09158, -0.101, -0.02437), (0.002711, -0.1258, -0.03253), (0.002711, 0.122, -0.03253), (0.1138, -0.001905, -0.02233), (-0.1084, -0.001905, -0.04274), (-0.0533, 0.09123, -0.4292), (0.1235, 0.09123, -0.413), (0.1208, -0.07797, -0.3813), (0.03207, -0.1021, -0.3849), (0.03584, 0.1396, -0.4302), (0.1444, 0.01871, -0.3974), (-0.07653, 0.01871, -0.4177), (-0.05594, -0.07797, -0.3975), (-0.07027, -0.1225, -0.2729), (-0.07027, 0.09104, -0.2729), (0.1096, 0.09104, -0.1406), (0.1096, -0.1225, -0.1406), (0.01969, -0.153, -0.2068), (0.01969, 0.152, -0.2068), (0.1321, -0.0004739, -0.1241), (-0.09276, -0.0004738, -0.2894), (0.03396, 0.01871, -0.4381), (-0.02161, 0.0755, -0.3155), (0.01495, 0.2044, -0.3472), (-0.0007941, 0.05626, -0.3964), (0.02646, 0.1755, -0.3993), (0.05606, 0.06459, -0.2912), (0.06932, 0.1968, -0.3302), (0.07687, 0.04536, -0.372), (0.08082, 0.1678, -0.3822), (0.0425, 0.04669, -0.4015), (0.0561, 0.1654, -0.4019), (0.01277, 0.07416, -0.286), (0.03967, 0.2068, -0.3276), (-0.02784, 0.06822, -0.3612), (0.009055, 0.1916, -0.3769), (0.08311, 0.05263, -0.3264), (0.08672, 0.1807, -0.3525), (0.07846, 0.2925, -0.4297), (0.0427, 0.2507, -0.4004), (0.0519, 0.2422, -0.4122), (0.06757, 0.2369, -0.4136), (0.08063, 0.2382, -0.4032), (0.08375, 0.2449, -0.3875), (0.07455, 0.2535, -0.3757), (0.05888, 0.2588, -0.3743), (0.04582, 0.2575, -0.3847)], [], [(16, 6, 1, 10), (14, 4, 3, 11), (15, 7, 2, 12), (13, 5, 0, 9), (8, 6, 0, 5), (7, 8, 5, 2), (12, 2, 5, 13), (10, 1, 4, 14), (3, 4, 8, 7), (4, 1, 6, 8), (11, 3, 7, 15), (9, 0, 6, 16), (25, 9, 16, 32), (27, 11, 15, 31), (26, 10, 14, 30), (28, 12, 13, 29), (29, 13, 9, 25), (31, 15, 12, 28), (30, 14, 11, 27), (32, 16, 10, 26), (23, 32, 26, 17), (21, 30, 27, 18), (22, 31, 28, 19), (20, 29, 25, 24), (19, 28, 29, 20), (17, 26, 30, 21), (18, 27, 31, 22), (24, 25, 32, 23), (22, 19, 20, 33), (21, 18, 22, 33), (17, 21, 33, 23), (20, 24, 23, 33), (46, 47, 37, 36), (42, 43, 41, 40), (48, 49, 39, 38), (44, 45, 35, 34), (37, 47, 51, 52), (43, 37, 52, 53), (38, 39, 45, 44), (36, 37, 43, 42), (45, 39, 56, 57), (39, 49, 55, 56), (40, 41, 49, 48), (34, 35, 47, 46), (51, 58, 50), (52, 51, 50), (56, 55, 50), (53, 52, 50), (49, 41, 54, 55), (35, 45, 57, 58), (47, 35, 58, 51), (41, 43, 53, 54), (57, 56, 50), (58, 57, 50), (54, 53, 50), (55, 54, 50)])
_uv = me_armleftupper.uv_layers.new(name='UVMap')
_uv.uv.foreach_set('vector', [0.7409, 0.2215, 0.7116, 0.2527, 0.6972, 0.2426, 0.7152, 0.2075, 0.681, 0.1959, 0.6726, 0.2353, 0.6474, 0.232, 0.6449, 0.1925, 0.1399, 0.6996, 0.1062, 0.7225, 0.09667, 0.7062, 0.1102, 0.6796, 0.08286, 0.6758, 0.08151, 0.703, 0.06609, 0.7048, 0.05557, 0.6769, 0.08048, 0.7252, 0.05491, 0.7203, 0.06609, 0.7048, 0.08151, 0.703, 0.1062, 0.7225, 0.08048, 0.7252, 0.08151, 0.703, 0.09667, 0.7062, 0.1102, 0.6796, 0.09667, 0.7062, 0.08151, 0.703, 0.08286, 0.6758, 0.7152, 0.2075, 0.6972, 0.2426, 0.6726, 0.2353, 0.681, 0.1959, 0.1012, 0.739, 0.07943, 0.7495, 0.08048, 0.7252, 0.1062, 0.7225, 0.07943, 0.7495, 0.05853, 0.7372, 0.05491, 0.7203, 0.08048, 0.7252, 0.6449, 0.1925, 0.6474, 0.232, 0.6303, 0.2354, 0.616, 0.1954, 0.05557, 0.6769, 0.06609, 0.7048, 0.05491, 0.7203, 0.02244, 0.6936, 0.04922, 0.6062, 0.05557, 0.6769, 0.02244, 0.6936, 0.006632, 0.6003, 0.6514, 0.1508, 0.6449, 0.1925, 0.616, 0.1954, 0.616, 0.1506, 0.7358, 0.13, 0.7152, 0.2075, 0.681, 0.1959, 0.6941, 0.1411, 0.1153, 0.6438, 0.1102, 0.6796, 0.08286, 0.6758, 0.0836, 0.6243, 0.0836, 0.6243, 0.08286, 0.6758, 0.05557, 0.6769, 0.04922, 0.6062, 0.1598, 0.6582, 0.1399, 0.6996, 0.1102, 0.6796, 0.1153, 0.6438, 0.6941, 0.1411, 0.681, 0.1959, 0.6449, 0.1925, 0.6514, 0.1508, 0.7701, 0.1267, 0.7409, 0.2215, 0.7152, 0.2075, 0.7358, 0.13, 0.7569, 0.07157, 0.7701, 0.1267, 0.7358, 0.13, 0.7303, 0.08347, 0.7073, 0.08574, 0.6941, 0.1411, 0.6514, 0.1508, 0.6841, 0.07712, 0.1615, 0.5466, 0.1598, 0.6582, 0.1153, 0.6438, 0.1234, 0.5555, 0.08357, 0.5574, 0.0836, 0.6243, 0.04922, 0.6062, 0.04256, 0.5573, 0.1234, 0.5555, 0.1153, 0.6438, 0.0836, 0.6243, 0.08357, 0.5574, 0.7303, 0.08347, 0.7358, 0.13, 0.6941, 0.1411, 0.7073, 0.08574, 0.6841, 0.07712, 0.6514, 0.1508, 0.616, 0.1506, 0.6637, 0.05728, 0.04256, 0.5573, 0.04922, 0.6062, 0.006632, 0.6003, 0.004532, 0.5466, 0.6637, 0.05728, 0.6738, 0.0129, 0.7188, 0.004532, 0.7123, 0.05471, 0.7073, 0.08574, 0.6841, 0.07712, 0.6637, 0.05728, 0.7123, 0.05471, 0.7303, 0.08347, 0.7073, 0.08574, 0.7123, 0.05471, 0.7569, 0.07157, 0.7188, 0.004532, 0.76, 0.02549, 0.7569, 0.07157, 0.7123, 0.05471, 0.8675, 0.314, 0.9093, 0.3244, 0.9053, 0.335, 0.8645, 0.3303, 0.8636, 0.209, 0.9038, 0.2094, 0.9053, 0.2209, 0.8645, 0.2255, 0.8675, 0.2418, 0.9093, 0.2315, 0.915, 0.241, 0.8727, 0.2579, 0.8801, 0.2824, 0.9219, 0.306, 0.915, 0.3149, 0.8727, 0.298, 0.9053, 0.335, 0.9093, 0.3244, 0.9308, 0.3347, 0.9292, 0.3404, 0.9038, 0.3464, 0.9053, 0.335, 0.9292, 0.3404, 0.9287, 0.3465, 0.8727, 0.2579, 0.915, 0.241, 0.9219, 0.2499, 0.8801, 0.2734, 0.8645, 0.3303, 0.9053, 0.335, 0.9038, 0.3464, 0.8636, 0.3468, 0.9219, 0.2499, 0.915, 0.241, 0.9337, 0.2263, 0.9382, 0.2305, 0.915, 0.241, 0.9093, 0.2315, 0.9308, 0.2212, 0.9337, 0.2263, 0.8645, 0.2255, 0.9053, 0.2209, 0.9093, 0.2315, 0.8675, 0.2418, 0.8727, 0.298, 0.915, 0.3149, 0.9093, 0.3244, 0.8675, 0.314, 0.9308, 0.3347, 0.9337, 0.3295, 0.9488, 0.3468, 0.9292, 0.3404, 0.9308, 0.3347, 0.9488, 0.3468, 0.9337, 0.2263, 0.9308, 0.2212, 0.9488, 0.209, 0.9287, 0.3465, 0.9292, 0.3404, 0.9488, 0.3468, 0.9093, 0.2315, 0.9053, 0.2209, 0.9292, 0.2154, 0.9308, 0.2212, 0.915, 0.3149, 0.9219, 0.306, 0.9382, 0.3253, 0.9337, 0.3295, 0.9093, 0.3244, 0.915, 0.3149, 0.9337, 0.3295, 0.9308, 0.3347, 0.9053, 0.2209, 0.9038, 0.2094, 0.9287, 0.2093, 0.9292, 0.2154, 0.9382, 0.2305, 0.9337, 0.2263, 0.9488, 0.209, 0.9337, 0.3295, 0.9382, 0.3253, 0.9488, 0.3468, 0.9292, 0.2154, 0.9287, 0.2093, 0.9488, 0.209, 0.9308, 0.2212, 0.9292, 0.2154, 0.9488, 0.209])
me_armleftupper.materials.append(mat_belph)
me_armleftupper.use_remesh_preserve_volume = False
me_armleftupper.use_remesh_preserve_attributes = False
me_armleftupper.use_mirror_vertex_groups = False
me_armleftupper.update()
me_armleftlower = bpy.data.meshes.new('ArmLeftLower')
me_armleftlower.from_pydata([(-0.04928, -0.2332, -0.2851), (-0.04359, -0.1075, -0.3534), (0.09766, -0.2242, -0.2567), (0.1034, -0.09846, -0.3251), (0.03151, -0.06706, -0.3588), (0.02338, -0.2466, -0.2612), (-0.06439, -0.1625, -0.3277), (0.1193, -0.1512, -0.2922), (-0.0857, 0.09123, -0.021), (0.09107, 0.09123, -0.004757), (0.08843, -0.07797, 0.02694), (-0.00033, -0.1021, 0.02335), (0.003443, 0.1396, -0.02193), (0.112, 0.01871, 0.01086), (-0.1089, 0.01871, -0.009441), (-0.08834, -0.07797, 0.0107), (-0.07128, 0.03893, -0.1364), (0.1002, 0.007692, -0.1719), (0.09357, -0.1386, -0.09239), (0.006885, -0.1439, -0.06325), (0.01635, 0.06512, -0.1769), (0.1188, -0.05893, -0.1423), (-0.09556, -0.01988, -0.09782), (-0.07791, -0.1074, -0.05682), (-0.02505, -0.197, -0.3881), (-0.01448, -0.2464, -0.3711), (0.03501, -0.1352, -0.4034), (-0.01246, -0.1599, -0.3992), (0.09218, -0.1969, -0.3787), (0.08132, -0.1599, -0.3916), (0.03213, -0.2587, -0.3634), (0.07931, -0.2463, -0.3636), (0.03358, -0.2012, -0.3926), (-0.06058, 0.0456, 0.05785), (-0.04897, 0.08186, 0.05207), (-0.004397, 0.106, 0.05161), (0.03942, 0.08186, 0.06019), (0.0499, 0.0456, 0.068), (0.0381, -0.002742, 0.07604), (-0.006283, -0.01483, 0.07425), (-0.05029, -0.002742, 0.06792), (-0.00534, 0.05351, 0.0817)], [], [(1, 4, 26, 27), (2, 5, 30, 31), (4, 3, 29, 26), (5, 0, 25, 30), (22, 14, 8, 16), (20, 12, 9, 17), (21, 13, 10, 18), (19, 11, 15, 23), (18, 10, 11, 19), (16, 8, 12, 20), (17, 9, 13, 21), (23, 15, 14, 22), (0, 23, 22, 6), (3, 17, 21, 7), (1, 16, 20, 4), (2, 18, 19, 5), (5, 19, 23, 0), (7, 21, 18, 2), (4, 20, 17, 3), (6, 22, 16, 1), (32, 28, 31, 30), (24, 32, 30, 25), (27, 26, 32, 24), (26, 29, 28, 32), (7, 2, 31, 28), (0, 6, 24, 25), (6, 1, 27, 24), (3, 7, 28, 29), (13, 9, 36, 37), (9, 12, 35, 36), (15, 11, 39, 40), (12, 8, 34, 35), (37, 41, 39, 38), (39, 41, 33, 40), (34, 33, 41, 35), (35, 41, 37, 36), (11, 10, 38, 39), (10, 13, 37, 38), (8, 14, 33, 34), (14, 15, 40, 33)])
_uv = me_armleftlower.uv_layers.new(name='UVMap')
_uv.uv.foreach_set('vector', [0.7561, 0.466, 0.7235, 0.4654, 0.7296, 0.434, 0.7545, 0.4354, 0.7431, 0.7387, 0.7197, 0.7405, 0.718, 0.7144, 0.7303, 0.7121, 0.7235, 0.4654, 0.6912, 0.4602, 0.7066, 0.4245, 0.7296, 0.434, 0.7197, 0.7405, 0.6969, 0.7374, 0.7054, 0.7137, 0.718, 0.7144, 0.7685, 0.5753, 0.7443, 0.613, 0.7248, 0.5947, 0.7419, 0.5594, 0.7108, 0.5409, 0.7038, 0.5853, 0.6798, 0.5843, 0.6768, 0.5274, 0.7903, 0.789, 0.7975, 0.8563, 0.7597, 0.8508, 0.7544, 0.7997, 0.7211, 0.8131, 0.7217, 0.8497, 0.6843, 0.8515, 0.6859, 0.8232, 0.7544, 0.7997, 0.7597, 0.8508, 0.7217, 0.8497, 0.7211, 0.8131, 0.7419, 0.5594, 0.7248, 0.5947, 0.7038, 0.5853, 0.7108, 0.5409, 0.6768, 0.5274, 0.6798, 0.5843, 0.6524, 0.5944, 0.6482, 0.5229, 0.6859, 0.8232, 0.6843, 0.8515, 0.6482, 0.8563, 0.6508, 0.8197, 0.6969, 0.7374, 0.6859, 0.8232, 0.6508, 0.8197, 0.6706, 0.7227, 0.6912, 0.4602, 0.6768, 0.5274, 0.6482, 0.5229, 0.6671, 0.4516, 0.7561, 0.466, 0.7419, 0.5594, 0.7108, 0.5409, 0.7235, 0.4654, 0.7431, 0.7387, 0.7544, 0.7997, 0.7211, 0.8131, 0.7197, 0.7405, 0.7197, 0.7405, 0.7211, 0.8131, 0.6859, 0.8232, 0.6969, 0.7374, 0.7683, 0.7238, 0.7903, 0.789, 0.7544, 0.7997, 0.7431, 0.7387, 0.7235, 0.4654, 0.7108, 0.5409, 0.6768, 0.5274, 0.6912, 0.4602, 0.7815, 0.4642, 0.7685, 0.5753, 0.7419, 0.5594, 0.7561, 0.466, 0.7168, 0.6968, 0.7397, 0.699, 0.7303, 0.7121, 0.718, 0.7144, 0.6945, 0.7011, 0.7168, 0.6968, 0.718, 0.7144, 0.7054, 0.7137, 0.6969, 0.6855, 0.716, 0.6737, 0.7168, 0.6968, 0.6945, 0.7011, 0.716, 0.6737, 0.736, 0.6838, 0.7397, 0.699, 0.7168, 0.6968, 0.7683, 0.7238, 0.7431, 0.7387, 0.7303, 0.7121, 0.7397, 0.699, 0.6969, 0.7374, 0.6706, 0.7227, 0.6945, 0.7011, 0.7054, 0.7137, 0.7815, 0.4642, 0.7561, 0.466, 0.7545, 0.4354, 0.7709, 0.4307, 0.6912, 0.4602, 0.6671, 0.4516, 0.6924, 0.4144, 0.7066, 0.4245, 0.6524, 0.5944, 0.6798, 0.5843, 0.6904, 0.601, 0.6838, 0.6074, 0.6798, 0.5843, 0.7038, 0.5853, 0.7008, 0.6, 0.6904, 0.601, 0.7324, 0.6564, 0.6877, 0.6646, 0.6951, 0.6283, 0.7099, 0.627, 0.7038, 0.5853, 0.7248, 0.5947, 0.7097, 0.6051, 0.7008, 0.6, 0.6838, 0.6074, 0.698, 0.6116, 0.6951, 0.6283, 0.6815, 0.6216, 0.6951, 0.6283, 0.698, 0.6116, 0.7131, 0.6133, 0.7099, 0.627, 0.7097, 0.6051, 0.7131, 0.6133, 0.698, 0.6116, 0.7008, 0.6, 0.7008, 0.6, 0.698, 0.6116, 0.6838, 0.6074, 0.6904, 0.601, 0.6877, 0.6646, 0.6482, 0.6409, 0.6815, 0.6216, 0.6951, 0.6283, 0.6482, 0.6409, 0.6524, 0.5944, 0.6838, 0.6074, 0.6815, 0.6216, 0.7248, 0.5947, 0.7443, 0.613, 0.7131, 0.6133, 0.7097, 0.6051, 0.7443, 0.613, 0.7324, 0.6564, 0.7099, 0.627, 0.7131, 0.6133])
me_armleftlower.materials.append(mat_belph)
me_armleftlower.use_remesh_preserve_volume = False
me_armleftlower.use_remesh_preserve_attributes = False
me_armleftlower.use_mirror_vertex_groups = False
me_armleftlower.update()

# ---- objects
ob_body = bpy.data.objects.new('Body', me_body)
ob_armrightupper = bpy.data.objects.new('ArmRightUpper', me_armrightupper)
ob_armrightlower = bpy.data.objects.new('ArmRightLower', me_armrightlower)
ob_legright = bpy.data.objects.new('LegRight', me_legright)
ob_head = bpy.data.objects.new('Head', me_head)
ob_mouth = bpy.data.objects.new('Mouth', me_mouth)
ob_legleft = bpy.data.objects.new('LegLeft', me_legleft)
ob_armleftupper = bpy.data.objects.new('ArmLeftUpper', me_armleftupper)
ob_armleftlower = bpy.data.objects.new('ArmLeftLower', me_armleftlower)

# ---- transforms, parenting, visibility, modifiers, constraints
ob_body.location = (0.0, 0.0, 0.945)
ob_body.lineart.crease_threshold = 0.0
ob_armrightupper.parent = ob_body
ob_armrightupper.matrix_parent_inverse = Matrix(((1.0, 0.0, 0.0, 0.0), (0.0, 1.0, 0.0, 0.0), (0.0, 0.0, 1.0, -0.945), (0.0, 0.0, 0.0, 1.0)))
ob_armrightupper.location = (-0.36, 0.0, 1.512)
ob_armrightupper.lineart.crease_threshold = 0.0
ob_armrightlower.parent = ob_armrightupper
ob_armrightlower.matrix_parent_inverse = Matrix(((1.0, 0.0, -1.49e-08, 0.36), (0.0, 1.0, 0.0, -0.0), (0.0, 0.0, 1.0, -1.512), (0.0, 0.0, 0.0, 1.0)))
ob_armrightlower.location = (-0.3924, 0.0, 1.104)
ob_armrightlower.lineart.crease_threshold = 0.0
ob_legright.parent = ob_body
ob_legright.matrix_parent_inverse = Matrix(((1.0, 0.0, 0.0, 0.0), (0.0, 1.0, 0.0, 0.0), (0.0, 0.0, 1.0, -0.945), (0.0, 0.0, 0.0, 1.0)))
ob_legright.location = (-0.162, 0.0, 0.8032)
ob_legright.lineart.crease_threshold = 0.0
ob_head.parent = ob_body
ob_head.matrix_parent_inverse = Matrix(((1.0, 0.0, 0.0, 0.0), (0.0, 1.0, 0.0, 0.0), (0.0, 0.0, 1.0, -0.945), (0.0, 0.0, 0.0, 1.0)))
ob_head.location = (0.0, -0.06, 1.635)
ob_head.lineart.crease_threshold = 0.0
ob_mouth.parent = ob_head
ob_mouth.matrix_parent_inverse = Matrix(((1.0, 0.0, 0.0, -0.0), (0.0, 1.0, 0.0, 0.06), (0.0, 0.0, 1.0, -1.635), (0.0, 0.0, 0.0, 1.0)))
ob_mouth.location = (0.0, -0.1, 1.635)
ob_mouth.lineart.crease_threshold = 0.0
ob_legleft.parent = ob_body
ob_legleft.matrix_parent_inverse = Matrix(((1.0, 0.0, 0.0, 0.0), (0.0, 1.0, 0.0, 0.0), (0.0, 0.0, 1.0, -0.945), (0.0, 0.0, 0.0, 1.0)))
ob_legleft.location = (0.162, 0.0, 0.8032)
ob_legleft.lineart.crease_threshold = 0.0
ob_armleftupper.parent = ob_body
ob_armleftupper.matrix_parent_inverse = Matrix(((1.0, 0.0, 0.0, 0.0), (0.0, 1.0, 0.0, 0.0), (0.0, 0.0, 1.0, -0.945), (0.0, 0.0, 0.0, 1.0)))
ob_armleftupper.location = (0.36, 0.0, 1.512)
ob_armleftupper.lineart.crease_threshold = 0.0
ob_armleftlower.parent = ob_armleftupper
ob_armleftlower.matrix_parent_inverse = Matrix(((1.0, 0.0, 1.49e-08, -0.36), (0.0, 1.0, 0.0, -0.0), (0.0, 0.0, 1.0, -1.512), (0.0, 0.0, 0.0, 1.0)))
ob_armleftlower.location = (0.3924, 0.0, 1.104)
ob_armleftlower.lineart.crease_threshold = 0.0

# ---- collection membership
col_collection_1.objects.link(ob_body)
col_collection_1.objects.link(ob_armrightupper)
col_collection_1.objects.link(ob_armrightlower)
col_collection_1.objects.link(ob_legright)
col_collection_1.objects.link(ob_head)
col_collection_1.objects.link(ob_mouth)
col_collection_1.objects.link(ob_legleft)
col_collection_1.objects.link(ob_armleftupper)
col_collection_1.objects.link(ob_armleftlower)

# ---- scene / render settings (as saved in the file)
scene.frame_start = 1; scene.frame_end = 250; scene.frame_set(1)
scene.render.engine = 'BLENDER_EEVEE_NEXT'
scene.render.resolution_percentage = 50
scene.render.dither_intensity = 0.0
scene.cycles.use_denoising = False
scene.cycles.samples = 128
scene.cycles.sampling_pattern = 'TABULATED_SOBOL'
scene.cycles.use_adaptive_sampling = False
scene.cycles.use_light_tree = False
scene.cycles.blur_glossy = 0.0
scene.cycles.sample_clamp_indirect = 0.0
scene.view_settings.view_transform = 'Standard'
bpy.context.view_layer.update()

# ---- added for rendering (the .blend has no active camera and no usable light): camera, sun
cam_auto = bpy.data.cameras.new('AutoCamera')
cam_auto.lens = 50.0
cam_auto.sensor_width = 36.0
cam_auto.clip_end = 1000.0
ob_auto_camera = bpy.data.objects.new('AutoCamera', cam_auto)
scene.collection.objects.link(ob_auto_camera)
ob_auto_camera.location = (2.20192, -2.67863, 2.78428)
ob_auto_camera.rotation_euler = (1.09748, -7.21219e-08, 0.694738)
scene.camera = ob_auto_camera
light_auto_sun = bpy.data.lights.new('AutoSun', 'SUN')
light_auto_sun.energy = 3.0
light_auto_sun.angle = 0.0523599
ob_auto_sun = bpy.data.objects.new('AutoSun', light_auto_sun)
scene.collection.objects.link(ob_auto_sun)
ob_auto_sun.rotation_euler = (0.872665, 0.174533, 0.523599)
bpy.context.view_layer.update()
